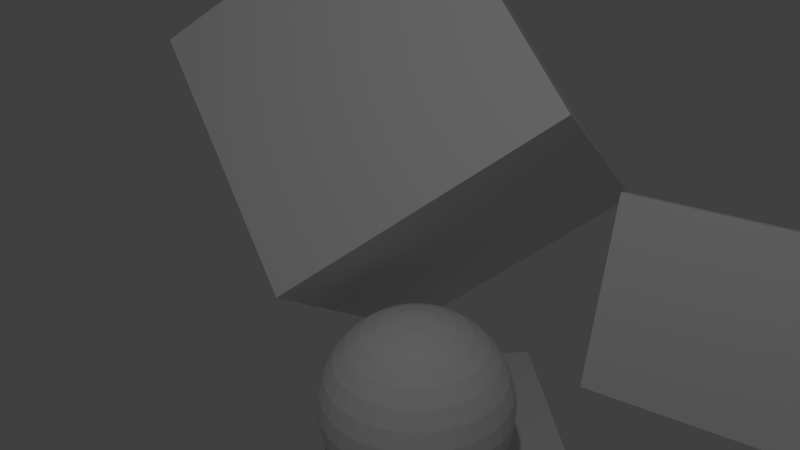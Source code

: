 # Source: test.blend  (saved by Blender 2.71.0; exported with 4.5.12 LTS)
import bpy
from mathutils import Matrix  # noqa: F401  (used for matrix-valued properties, if any)

bpy.ops.wm.read_factory_settings(use_empty=True)
scene = bpy.context.scene
scene.name = 'Scene'

# ---- collections
col_collection_1 = bpy.data.collections.new('Collection 1'); scene.collection.children.link(col_collection_1)

# ---- materials (node trees are filled in below, after node groups)
mat_blabla = bpy.data.materials.new('blabla')
mat_blabla.alpha_threshold = 0.0
mat_blabla.use_transparent_shadow = False
mat_blabla.roughness = 0.5
mat_blabla.line_color = (0.0, 0.0, 0.0, 1.0)
mat_chess = bpy.data.materials.new('Chess')
mat_chess.alpha_threshold = 0.0
mat_chess.use_transparent_shadow = False
mat_chess.preview_render_type = 'CUBE'
mat_chess.roughness = 0.5
mat_chess.line_color = (0.0, 0.0, 0.0, 1.0)
mat_newspaper = bpy.data.materials.new('Newspaper')
mat_newspaper.alpha_threshold = 0.0
mat_newspaper.use_transparent_shadow = False
mat_newspaper.preview_render_type = 'FLAT'
mat_newspaper.roughness = 0.5
mat_newspaper.line_color = (0.0, 0.0, 0.0, 1.0)

# ---- material node trees

# ---- world
world_world = bpy.data.worlds.new('World'); scene.world = world_world
world_world.color = (0.05088, 0.05088, 0.05088)
world_world.use_sun_shadow = False
world_world.sun_shadow_jitter_overblur = 0.0
world_world.cycles.sampling_method = 'MANUAL'
world_world.cycles.sample_map_resolution = 256

# ---- cameras
cam_camera = bpy.data.cameras.new('Camera')
cam_camera.clip_end = 100.0
cam_camera.lens = 35.0
cam_camera.sensor_width = 32.0
cam_camera.sensor_height = 18.0
cam_camera.ortho_scale = 7.314
cam_camera.dof.focus_distance = 0.0
cam_camera.dof.aperture_fstop = 128.0

# ---- lights
light_lamp = bpy.data.lights.new('Lamp', 'POINT')
light_lamp.transmission_factor = 0.0
light_lamp.cutoff_distance = 30.0
light_lamp.energy = 100.0
light_lamp.shadow_buffer_clip_start = 1.001
light_lamp.shadow_soft_size = 0.1
light_lamp.shadow_maximum_resolution = 0.006
light_lamp.use_absolute_resolution = True
light_lamp.cycles.use_multiple_importance_sampling = False

# ---- meshes
me_cube_001 = bpy.data.meshes.new('Cube.001')
me_cube_001.from_pydata([(0.5148, -3.25, 0.7938), (-0.08785, -2.044, 0.7938), (-0.04082, -2.02, 0.7773), (0.5618, -3.226, 0.7773), (0.8204, -3.097, 1.886), (0.2177, -1.891, 1.886), (0.2647, -1.867, 1.87), (0.8674, -3.073, 1.87)], [], [(5, 1, 0), (6, 2, 1), (7, 3, 2), (4, 0, 3), (1, 2, 3), (6, 5, 4), (4, 5, 0), (5, 6, 1), (6, 7, 2), (7, 4, 3), (0, 1, 3), (7, 6, 4)])
_ca = me_cube_001.color_attributes.new('Col', 'BYTE_COLOR', 'CORNER')
_ca.data.foreach_set('color', [1.0, 0.008568, 0.04374, 1.0, 1.0, 0.9647, 0.0, 1.0, 0.008568, 0.0, 1.0, 1.0, 0.9911, 0.9911, 0.9911, 1.0, 0.0006071, 0.0006071, 0.0, 1.0, 0.001518, 0.001518, 0.0, 1.0, 0.8714, 0.7835, 0.855, 1.0, 0.1812, 0.1912, 0.2016, 1.0, 0.0003035, 0.0003035, 0.0003035, 1.0, 0.8714, 0.7835, 0.8148, 1.0, 0.008568, 0.0, 1.0, 1.0, 0.008568, 0.0, 1.0, 1.0, 0.9734, 0.9387, 0.0003035, 1.0, 0.9911, 0.956, 0.0, 1.0, 0.008568, 0.0, 1.0, 1.0, 1.0, 0.007499, 0.04231, 1.0, 1.0, 0.008568, 0.04374, 1.0, 0.8714, 0.7835, 0.8148, 1.0, 0.0, 1.0, 0.1274, 1.0, 1.0, 0.008568, 0.04374, 1.0, 0.008568, 0.0, 1.0, 1.0, 0.9734, 0.9734, 0.9734, 1.0, 0.9911, 0.9911, 0.9911, 1.0, 0.001518, 0.001518, 0.0, 1.0, 0.1779, 0.1878, 0.1981, 1.0, 0.8714, 0.7835, 0.855, 1.0, 0.0003035, 0.0003035, 0.0003035, 1.0, 0.8714, 0.7835, 0.855, 1.0, 0.8714, 0.7835, 0.8148, 1.0, 0.008568, 0.0, 1.0, 1.0, 0.008568, 0.0, 1.0, 1.0, 0.9734, 0.9387, 0.0003035, 1.0, 0.008568, 0.0, 1.0, 1.0, 0.8714, 0.7835, 0.855, 1.0, 1.0, 0.007499, 0.04231, 1.0, 0.8714, 0.7835, 0.8148, 1.0])
me_cube_001.use_remesh_preserve_volume = False
me_cube_001.use_remesh_preserve_attributes = False
me_cube_001.use_mirror_vertex_groups = False
me_cube_001.update()
me_sphere_001 = bpy.data.meshes.new('Sphere.001')
me_sphere_001.from_pydata([(-1.597, 0.303, 1.208), (-1.487, 0.2974, 1.175), (-1.386, 0.2922, 1.121), (-1.297, 0.2877, 1.048), (-1.224, 0.284, 0.9592), (-1.17, 0.2812, 0.8579), (-1.137, 0.2795, 0.7481), (-1.126, 0.279, 0.6338), (-1.137, 0.2795, 0.5195), (-1.17, 0.2812, 0.4097), (-1.224, 0.284, 0.3084), (-1.297, 0.2877, 0.2197), (-1.386, 0.2922, 0.1468), (-1.487, 0.2974, 0.0927), (-1.597, 0.303, 0.05938), (-1.6, 0.2809, 1.208), (-1.493, 0.254, 1.175), (-1.395, 0.2292, 1.121), (-1.309, 0.2074, 1.048), (-1.238, 0.1896, 0.9592), (-1.186, 0.1763, 0.8579), (-1.154, 0.1682, 0.7481), (-1.143, 0.1654, 0.6338), (-1.154, 0.1682, 0.5195), (-1.186, 0.1763, 0.4097), (-1.238, 0.1896, 0.3084), (-1.309, 0.2074, 0.2197), (-1.395, 0.2292, 0.1468), (-1.493, 0.254, 0.0927), (-1.6, 0.2809, 0.05938), (-1.607, 0.2598, 1.208), (-1.508, 0.2126, 1.175), (-1.417, 0.1691, 1.121), (-1.337, 0.131, 1.048), (-1.271, 0.09977, 0.9592), (-1.222, 0.07653, 0.8579), (-1.192, 0.06223, 0.7481), (-1.182, 0.0574, 0.6338), (-1.192, 0.06223, 0.5195), (-1.222, 0.07653, 0.4097), (-1.271, 0.09977, 0.3084), (-1.337, 0.131, 0.2197), (-1.417, 0.1691, 0.1468), (-1.508, 0.2126, 0.0927), (-1.607, 0.2598, 0.05938), (-1.619, 0.2406, 1.208), (-1.531, 0.175, 1.175), (-1.45, 0.1145, 1.121), (-1.378, 0.06149, 1.048), (-1.32, 0.01798, 0.9592), (-1.277, -0.01434, 0.8579), (-1.25, -0.03425, 0.7481), (-1.241, -0.04097, 0.6338), (-1.25, -0.03425, 0.5195), (-1.277, -0.01434, 0.4097), (-1.32, 0.01798, 0.3084), (-1.378, 0.06149, 0.2197), (-1.45, 0.1145, 0.1468), (-1.531, 0.175, 0.0927), (-1.619, 0.2406, 0.05938), (-1.634, 0.224, 1.208), (-1.56, 0.1425, 1.175), (-1.493, 0.06731, 1.121), (-1.433, 0.001439, 1.048), (-1.384, -0.05262, 0.9592), (-1.348, -0.0928, 0.8579), (-1.326, -0.1175, 0.7481), (-1.318, -0.1259, 0.6338), (-1.326, -0.1175, 0.5195), (-1.348, -0.0928, 0.4097), (-1.384, -0.05262, 0.3084), (-1.433, 0.001439, 0.2197), (-1.493, 0.06731, 0.1468), (-1.56, 0.1425, 0.0927), (-1.634, 0.224, 0.05938), (-1.652, 0.2107, 1.208), (-1.596, 0.1164, 1.175), (-1.544, 0.02942, 1.121), (-1.498, -0.0468, 1.048), (-1.461, -0.1093, 0.9592), (-1.433, -0.1558, 0.8579), (-1.416, -0.1844, 0.7481), (-1.41, -0.1941, 0.6338), (-1.416, -0.1844, 0.5195), (-1.433, -0.1558, 0.4097), (-1.461, -0.1093, 0.3084), (-1.498, -0.0468, 0.2197), (-1.544, 0.02942, 0.1468), (-1.596, 0.1164, 0.0927), (-1.652, 0.2107, 0.05938), (-1.672, 0.2012, 1.208), (-1.636, 0.09766, 1.175), (-1.602, 0.002257, 1.121), (-1.572, -0.08136, 1.048), (-1.547, -0.15, 0.9592), (-1.529, -0.201, 0.8579), (-1.518, -0.2324, 0.7481), (-1.514, -0.243, 0.6338), (-1.518, -0.2324, 0.5195), (-1.529, -0.201, 0.4097), (-1.547, -0.15, 0.3084), (-1.572, -0.08136, 0.2197), (-1.602, 0.002257, 0.1468), (-1.636, 0.09766, 0.0927), (-1.672, 0.2012, 0.05938), (-1.694, 0.1958, 1.208), (-1.678, 0.08707, 1.175), (-1.663, -0.01312, 1.121), (-1.651, -0.1009, 1.048), (-1.64, -0.173, 0.9592), (-1.632, -0.2266, 0.8579), (-1.627, -0.2595, 0.7481), (-1.626, -0.2707, 0.6338), (-1.627, -0.2595, 0.5195), (-1.632, -0.2266, 0.4097), (-1.64, -0.173, 0.3084), (-1.651, -0.1009, 0.2197), (-1.663, -0.01312, 0.1468), (-1.678, 0.08707, 0.0927), (-1.694, 0.1958, 0.05938), (-1.716, 0.1947, 1.208), (-1.722, 0.085, 1.175), (-1.727, -0.01613, 1.121), (-1.732, -0.1048, 1.048), (-1.735, -0.1775, 0.9592), (-1.738, -0.2316, 0.8579), (-1.74, -0.2648, 0.7481), (-1.74, -0.2761, 0.6338), (-1.74, -0.2648, 0.5195), (-1.738, -0.2316, 0.4097), (-1.735, -0.1775, 0.3084), (-1.732, -0.1048, 0.2197), (-1.727, -0.01613, 0.1468), (-1.722, 0.085, 0.0927), (-1.716, 0.1947, 0.05938), (-1.739, 0.1981, 1.208), (-1.765, 0.09153, 1.175), (-1.79, -0.006645, 1.121), (-1.812, -0.09269, 1.048), (-1.83, -0.1633, 0.9592), (-1.843, -0.2158, 0.8579), (-1.851, -0.2481, 0.7481), (-1.854, -0.259, 0.6338), (-1.851, -0.2481, 0.5195), (-1.843, -0.2158, 0.4097), (-1.83, -0.1633, 0.3084), (-1.812, -0.09269, 0.2197), (-1.79, -0.006645, 0.1468), (-1.765, 0.09153, 0.0927), (-1.739, 0.1981, 0.05938), (-1.76, 0.2056, 1.208), (-1.807, 0.1064, 1.175), (-1.85, 0.01496, 1.121), (-1.888, -0.0652, 1.048), (-1.92, -0.131, 0.9592), (-1.943, -0.1799, 0.8579), (-1.957, -0.21, 0.7481), (-1.962, -0.2201, 0.6338), (-1.957, -0.21, 0.5195), (-1.943, -0.1799, 0.4097), (-1.92, -0.131, 0.3084), (-1.888, -0.0652, 0.2197), (-1.85, 0.01496, 0.1468), (-1.807, 0.1064, 0.0927), (-1.76, 0.2056, 0.05938), (-1.779, 0.2172, 1.208), (-1.844, 0.1291, 1.175), (-1.905, 0.04786, 1.121), (-1.958, -0.02332, 1.048), (-2.001, -0.08174, 0.9592), (-2.034, -0.1251, 0.8579), (-2.054, -0.1519, 0.7481), (-2.06, -0.1609, 0.6338), (-2.054, -0.1519, 0.5195), (-2.034, -0.1251, 0.4097), (-2.001, -0.08174, 0.3084), (-1.958, -0.02332, 0.2197), (-1.905, 0.04786, 0.1468), (-1.844, 0.1291, 0.0927), (-1.779, 0.2172, 0.05938), (-1.795, 0.2323, 1.208), (-1.877, 0.1586, 1.175), (-1.952, 0.09079, 1.121), (-2.018, 0.03131, 1.048), (-2.072, -0.01749, 0.9592), (-2.112, -0.05376, 0.8579), (-2.137, -0.0761, 0.7481), (-2.145, -0.08364, 0.6338), (-2.137, -0.0761, 0.5195), (-2.112, -0.05376, 0.4097), (-2.072, -0.01749, 0.3084), (-2.018, 0.03131, 0.2197), (-1.952, 0.09079, 0.1468), (-1.877, 0.1586, 0.0927), (-1.795, 0.2323, 0.05938), (-1.809, 0.2503, 1.208), (-1.903, 0.194, 1.175), (-1.99, 0.1421, 1.121), (-2.066, 0.09662, 1.048), (-2.129, 0.05929, 0.9592), (-2.175, 0.03156, 0.8579), (-2.204, 0.01448, 0.7481), (-2.214, 0.008713, 0.6338), (-2.204, 0.01448, 0.5195), (-2.175, 0.03156, 0.4097), (-2.129, 0.05929, 0.3084), (-2.066, 0.09662, 0.2197), (-1.99, 0.1421, 0.1468), (-1.903, 0.194, 0.0927), (-1.809, 0.2503, 0.05938), (-1.818, 0.2705, 1.208), (-1.922, 0.2337, 1.175), (-2.017, 0.1998, 1.121), (-2.101, 0.1701, 1.048), (-2.169, 0.1457, 0.9592), (-2.22, 0.1275, 0.8579), (-2.252, 0.1164, 0.7481), (-2.262, 0.1126, 0.6338), (-2.252, 0.1164, 0.5195), (-2.22, 0.1275, 0.4097), (-2.169, 0.1457, 0.3084), (-2.101, 0.1701, 0.2197), (-2.017, 0.1998, 0.1468), (-1.922, 0.2337, 0.0927), (-1.818, 0.2705, 0.05938), (-1.824, 0.2923, 1.208), (-1.932, 0.2764, 1.175), (-2.033, 0.2617, 1.121), (-2.12, 0.2489, 1.048), (-2.192, 0.2383, 0.9592), (-2.246, 0.2305, 0.8579), (-2.279, 0.2257, 0.7481), (-2.29, 0.224, 0.6338), (-2.279, 0.2257, 0.5195), (-2.246, 0.2305, 0.4097), (-2.192, 0.2383, 0.3084), (-2.12, 0.2489, 0.2197), (-2.033, 0.2617, 0.1468), (-1.932, 0.2764, 0.0927), (-1.824, 0.2923, 0.05938), (-1.825, 0.3147, 1.208), (-1.934, 0.3203, 1.175), (-2.036, 0.3254, 1.121), (-2.124, 0.33, 1.048), (-2.197, 0.3337, 0.9592), (-2.251, 0.3364, 0.8579), (-2.284, 0.3381, 0.7481), (-2.296, 0.3387, 0.6338), (-2.284, 0.3381, 0.5195), (-2.251, 0.3364, 0.4097), (-2.197, 0.3337, 0.3084), (-2.124, 0.33, 0.2197), (-2.036, 0.3254, 0.1468), (-1.934, 0.3203, 0.0927), (-1.825, 0.3147, 0.05938), (-1.711, 0.3088, 0.04812), (-1.821, 0.3368, 1.208), (-1.928, 0.3637, 1.175), (-2.026, 0.3885, 1.121), (-2.112, 0.4102, 1.048), (-2.183, 0.4281, 0.9592), (-2.235, 0.4413, 0.8579), (-2.268, 0.4495, 0.7481), (-2.278, 0.4522, 0.6338), (-2.268, 0.4495, 0.5195), (-2.235, 0.4413, 0.4097), (-2.183, 0.4281, 0.3084), (-2.112, 0.4102, 0.2197), (-2.026, 0.3885, 0.1468), (-1.928, 0.3637, 0.0927), (-1.821, 0.3368, 0.05938), (-1.814, 0.3579, 1.208), (-1.913, 0.4051, 1.175), (-2.004, 0.4485, 1.121), (-2.085, 0.4866, 1.048), (-2.15, 0.5179, 0.9592), (-2.199, 0.5411, 0.8579), (-2.229, 0.5554, 0.7481), (-2.24, 0.5603, 0.6338), (-2.229, 0.5554, 0.5195), (-2.199, 0.5411, 0.4097), (-2.15, 0.5179, 0.3084), (-2.085, 0.4866, 0.2197), (-2.004, 0.4485, 0.1468), (-1.913, 0.4051, 0.0927), (-1.814, 0.3579, 0.05938), (-1.802, 0.3771, 1.208), (-1.89, 0.4427, 1.175), (-1.972, 0.5032, 1.121), (-2.043, 0.5562, 1.048), (-2.101, 0.5997, 0.9592), (-2.145, 0.632, 0.8579), (-2.171, 0.6519, 0.7481), (-2.18, 0.6586, 0.6338), (-2.171, 0.6519, 0.5195), (-2.145, 0.632, 0.4097), (-2.101, 0.5997, 0.3084), (-2.043, 0.5562, 0.2197), (-1.972, 0.5032, 0.1468), (-1.89, 0.4427, 0.0927), (-1.802, 0.3771, 0.05938), (-1.787, 0.3936, 1.208), (-1.861, 0.4752, 1.175), (-1.929, 0.5503, 1.121), (-1.988, 0.6162, 1.048), (-2.037, 0.6703, 0.9592), (-2.073, 0.7105, 0.8579), (-2.096, 0.7352, 0.7481), (-2.103, 0.7436, 0.6338), (-2.096, 0.7352, 0.5195), (-2.073, 0.7105, 0.4097), (-2.037, 0.6703, 0.3084), (-1.988, 0.6162, 0.2197), (-1.929, 0.5503, 0.1468), (-1.861, 0.4752, 0.0927), (-1.787, 0.3936, 0.05938), (-1.769, 0.4069, 1.208), (-1.825, 0.5013, 1.175), (-1.877, 0.5882, 1.121), (-1.923, 0.6645, 1.048), (-1.96, 0.727, 0.9592), (-1.988, 0.7735, 0.8579), (-2.005, 0.8021, 0.7481), (-2.011, 0.8118, 0.6338), (-2.005, 0.8021, 0.5195), (-1.988, 0.7735, 0.4097), (-1.96, 0.727, 0.3084), (-1.923, 0.6645, 0.2197), (-1.877, 0.5882, 0.1468), (-1.825, 0.5013, 0.0927), (-1.769, 0.4069, 0.05938), (-1.749, 0.4165, 1.208), (-1.786, 0.52, 1.175), (-1.82, 0.6154, 1.121), (-1.849, 0.699, 1.048), (-1.874, 0.7677, 0.9592), (-1.892, 0.8186, 0.8579), (-1.903, 0.85, 0.7481), (-1.907, 0.8607, 0.6338), (-1.903, 0.85, 0.5195), (-1.892, 0.8186, 0.4097), (-1.874, 0.7677, 0.3084), (-1.849, 0.699, 0.2197), (-1.82, 0.6154, 0.1468), (-1.786, 0.52, 0.0927), (-1.749, 0.4165, 0.05938), (-1.727, 0.4219, 1.208), (-1.743, 0.5306, 1.175), (-1.758, 0.6308, 1.121), (-1.771, 0.7186, 1.048), (-1.781, 0.7907, 0.9592), (-1.789, 0.8442, 0.8579), (-1.794, 0.8772, 0.7481), (-1.795, 0.8883, 0.6338), (-1.794, 0.8772, 0.5195), (-1.789, 0.8442, 0.4097), (-1.781, 0.7907, 0.3084), (-1.771, 0.7186, 0.2197), (-1.758, 0.6308, 0.1468), (-1.743, 0.5306, 0.0927), (-1.727, 0.4219, 0.05938), (-1.705, 0.4229, 1.208), (-1.699, 0.5327, 1.175), (-1.694, 0.6338, 1.121), (-1.689, 0.7224, 1.048), (-1.686, 0.7952, 0.9592), (-1.683, 0.8492, 0.8579), (-1.681, 0.8825, 0.7481), (-1.681, 0.8937, 0.6338), (-1.681, 0.8825, 0.5195), (-1.683, 0.8492, 0.4097), (-1.686, 0.7952, 0.3084), (-1.689, 0.7224, 0.2197), (-1.694, 0.6338, 0.1468), (-1.699, 0.5327, 0.0927), (-1.705, 0.4229, 0.05938), (-1.683, 0.4196, 1.208), (-1.656, 0.5261, 1.175), (-1.631, 0.6243, 1.121), (-1.609, 0.7104, 1.048), (-1.591, 0.781, 0.9592), (-1.578, 0.8335, 0.8579), (-1.57, 0.8658, 0.7481), (-1.567, 0.8767, 0.6338), (-1.57, 0.8658, 0.5195), (-1.578, 0.8335, 0.4097), (-1.591, 0.781, 0.3084), (-1.609, 0.7104, 0.2197), (-1.631, 0.6243, 0.1468), (-1.656, 0.5261, 0.0927), (-1.683, 0.4196, 0.05938), (-1.662, 0.412, 1.208), (-1.614, 0.5113, 1.175), (-1.571, 0.6027, 1.121), (-1.533, 0.6829, 1.048), (-1.502, 0.7486, 0.9592), (-1.478, 0.7975, 0.8579), (-1.464, 0.8276, 0.7481), (-1.459, 0.8378, 0.6338), (-1.464, 0.8276, 0.5195), (-1.478, 0.7975, 0.4097), (-1.502, 0.7486, 0.3084), (-1.533, 0.6829, 0.2197), (-1.571, 0.6027, 0.1468), (-1.614, 0.5113, 0.0927), (-1.662, 0.412, 0.05938), (-1.642, 0.4005, 1.208), (-1.577, 0.4886, 1.175), (-1.516, 0.5698, 1.121), (-1.463, 0.641, 1.048), (-1.42, 0.6994, 0.9592), (-1.387, 0.7428, 0.8579), (-1.368, 0.7695, 0.7481), (-1.361, 0.7786, 0.6338), (-1.368, 0.7695, 0.5195), (-1.387, 0.7428, 0.4097), (-1.42, 0.6994, 0.3084), (-1.463, 0.641, 0.2197), (-1.516, 0.5698, 0.1468), (-1.577, 0.4886, 0.0927), (-1.642, 0.4005, 0.05938), (-1.626, 0.3854, 1.208), (-1.544, 0.459, 1.175), (-1.469, 0.5269, 1.121), (-1.403, 0.5863, 1.048), (-1.349, 0.6352, 0.9592), (-1.309, 0.6714, 0.8579), (-1.284, 0.6938, 0.7481), (-1.276, 0.7013, 0.6338), (-1.284, 0.6938, 0.5195), (-1.309, 0.6714, 0.4097), (-1.349, 0.6352, 0.3084), (-1.403, 0.5863, 0.2197), (-1.469, 0.5269, 0.1468), (-1.544, 0.459, 0.0927), (-1.626, 0.3854, 0.05938), (-1.612, 0.3674, 1.208), (-1.518, 0.4237, 1.175), (-1.431, 0.4756, 1.121), (-1.355, 0.521, 1.048), (-1.292, 0.5584, 0.9592), (-1.246, 0.5861, 0.8579), (-1.217, 0.6032, 0.7481), (-1.208, 0.609, 0.6338), (-1.217, 0.6032, 0.5195), (-1.246, 0.5861, 0.4097), (-1.292, 0.5584, 0.3084), (-1.355, 0.521, 0.2197), (-1.431, 0.4756, 0.1468), (-1.518, 0.4237, 0.0927), (-1.612, 0.3674, 0.05938), (-1.711, 0.3088, 1.219), (-1.603, 0.3471, 1.208), (-1.499, 0.3839, 1.175), (-1.404, 0.4179, 1.121), (-1.32, 0.4476, 1.048), (-1.252, 0.472, 0.9592), (-1.201, 0.4901, 0.8579), (-1.169, 0.5013, 0.7481), (-1.159, 0.5051, 0.6338), (-1.169, 0.5013, 0.5195), (-1.201, 0.4901, 0.4097), (-1.252, 0.472, 0.3084), (-1.32, 0.4476, 0.2197), (-1.404, 0.4179, 0.1468), (-1.499, 0.3839, 0.0927), (-1.603, 0.3471, 0.05938), (-1.598, 0.3254, 1.208), (-1.489, 0.3413, 1.175), (-1.389, 0.3559, 1.121), (-1.301, 0.3688, 1.048), (-1.229, 0.3793, 0.9592), (-1.175, 0.3872, 0.8579), (-1.142, 0.392, 0.7481), (-1.131, 0.3936, 0.6338), (-1.142, 0.392, 0.5195), (-1.175, 0.3872, 0.4097), (-1.229, 0.3793, 0.3084), (-1.301, 0.3688, 0.2197), (-1.389, 0.3559, 0.1468), (-1.489, 0.3413, 0.0927), (-1.598, 0.3254, 0.05938)], [], [(6, 21, 22), (4, 19, 20), (2, 17, 18), (13, 28, 29), (1, 0, 15), (12, 11, 26), (9, 24, 25), (7, 22, 23), (5, 20, 21), (3, 18, 19), (1, 16, 17), (12, 27, 28), (10, 25, 26), (9, 8, 23), (16, 31, 32), (27, 42, 43), (25, 40, 41), (23, 38, 39), (22, 21, 36), (20, 19, 34), (18, 17, 32), (28, 43, 44), (15, 30, 31), (26, 41, 42), (25, 24, 39), (23, 22, 37), (20, 35, 36), (19, 18, 33), (31, 46, 47), (42, 57, 58), (40, 55, 56), (39, 38, 53), (36, 51, 52), (35, 34, 49), (32, 47, 48), (44, 43, 58), (30, 45, 46), (41, 56, 57), (39, 54, 55), (38, 37, 52), (35, 50, 51), (34, 33, 48), (46, 61, 62), (58, 57, 72), (55, 70, 71), (54, 53, 68), (51, 66, 67), (50, 49, 64), (48, 47, 62), (59, 58, 73), (45, 60, 61), (56, 71, 72), (54, 69, 70), (53, 52, 67), (50, 65, 66), (49, 48, 63), (62, 61, 76), (72, 87, 88), (70, 85, 86), (69, 68, 83), (66, 81, 82), (65, 64, 79), (63, 62, 77), (73, 88, 89), (60, 75, 76), (71, 86, 87), (69, 84, 85), (68, 67, 82), (65, 80, 81), (64, 63, 78), (77, 76, 91), (87, 102, 103), (86, 85, 100), (84, 83, 98), (82, 81, 96), (80, 79, 94), (78, 77, 92), (88, 103, 104), (76, 75, 90), (86, 101, 102), (84, 99, 100), (82, 97, 98), (80, 95, 96), (78, 93, 94), (92, 91, 106), (103, 102, 117), (101, 100, 115), (99, 98, 113), (97, 96, 111), (95, 94, 109), (92, 107, 108), (103, 118, 119), (91, 90, 105), (101, 116, 117), (99, 114, 115), (97, 112, 113), (95, 110, 111), (93, 108, 109), (106, 121, 122), (117, 132, 133), (115, 130, 131), (114, 113, 128), (111, 126, 127), (109, 124, 125), (108, 107, 122), (118, 133, 134), (106, 105, 120), (116, 131, 132), (114, 129, 130), (112, 127, 128), (110, 125, 126), (109, 108, 123), (122, 121, 136), (132, 147, 148), (130, 145, 146), (129, 128, 143), (127, 126, 141), (125, 124, 139), (122, 137, 138), (134, 133, 148), (121, 120, 135), (131, 146, 147), (129, 144, 145), (127, 142, 143), (125, 140, 141), (123, 138, 139), (136, 151, 152), (147, 162, 163), (146, 145, 160), (144, 143, 158), (142, 141, 156), (140, 139, 154), (137, 152, 153), (148, 163, 164), (135, 150, 151), (146, 161, 162), (144, 159, 160), (142, 157, 158), (140, 155, 156), (138, 153, 154), (151, 166, 167), (163, 162, 177), (161, 160, 175), (158, 173, 174), (156, 171, 172), (155, 154, 169), (152, 167, 168), (163, 178, 179), (151, 150, 165), (161, 176, 177), (159, 174, 175), (157, 172, 173), (155, 170, 171), (153, 168, 169), (166, 181, 182), (177, 192, 193), (176, 175, 190), (174, 173, 188), (171, 186, 187), (170, 169, 184), (168, 167, 182), (178, 193, 194), (166, 165, 180), (176, 191, 192), (174, 189, 190), (173, 172, 187), (170, 185, 186), (168, 183, 184), (181, 196, 197), (192, 207, 208), (191, 190, 205), (189, 188, 203), (186, 201, 202), (185, 184, 199), (183, 182, 197), (193, 208, 209), (181, 180, 195), (191, 206, 207), (189, 204, 205), (188, 187, 202), (185, 200, 201), (183, 198, 199), (197, 196, 211), (207, 222, 223), (205, 220, 221), (204, 203, 218), (201, 216, 217), (200, 199, 214), (198, 197, 212), (208, 223, 224), (196, 195, 210), (206, 221, 222), (204, 219, 220), (202, 217, 218), (200, 215, 216), (199, 198, 213), (211, 226, 227), (223, 222, 237), (220, 235, 236), (219, 218, 233), (216, 231, 232), (215, 214, 229), (212, 227, 228), (224, 223, 238), (210, 225, 226), (222, 221, 236), (219, 234, 235), (217, 232, 233), (215, 230, 231), (214, 213, 228), (226, 241, 242), (237, 252, 253), (235, 250, 251), (234, 233, 248), (231, 246, 247), (230, 229, 244), (227, 242, 243), (238, 253, 254), (226, 225, 240), (236, 251, 252), (234, 249, 250), (232, 247, 248), (230, 245, 246), (228, 243, 244), (242, 241, 257), (252, 268, 269), (250, 266, 267), (249, 248, 264), (246, 262, 263), (245, 244, 260), (242, 258, 259), (253, 269, 270), (241, 240, 256), (251, 267, 268), (249, 265, 266), (247, 263, 264), (245, 261, 262), (243, 259, 260), (258, 257, 272), (269, 268, 283), (266, 281, 282), (265, 264, 279), (262, 277, 278), (261, 260, 275), (258, 273, 274), (269, 284, 285), (256, 271, 272), (268, 267, 282), (265, 280, 281), (264, 263, 278), (261, 276, 277), (259, 274, 275), (272, 287, 288), (283, 298, 299), (282, 281, 296), (280, 279, 294), (277, 292, 293), (276, 275, 290), (273, 288, 289), (284, 299, 300), (272, 271, 286), (282, 297, 298), (280, 295, 296), (278, 293, 294), (276, 291, 292), (274, 289, 290), (288, 287, 302), (298, 313, 314), (297, 296, 311), (295, 294, 309), (292, 307, 308), (291, 290, 305), (288, 303, 304), (299, 314, 315), (287, 286, 301), (298, 297, 312), (295, 310, 311), (294, 293, 308), (291, 306, 307), (289, 304, 305), (303, 302, 317), (313, 328, 329), (312, 311, 326), (310, 309, 324), (308, 307, 322), (306, 305, 320), (303, 318, 319), (315, 314, 329), (302, 301, 316), (312, 327, 328), (310, 325, 326), (308, 323, 324), (306, 321, 322), (304, 319, 320), (318, 317, 332), (328, 343, 344), (326, 341, 342), (325, 324, 339), (323, 322, 337), (321, 320, 335), (318, 333, 334), (330, 329, 344), (317, 316, 331), (327, 342, 343), (325, 340, 341), (323, 338, 339), (321, 336, 337), (319, 334, 335), (332, 347, 348), (343, 358, 359), (342, 341, 356), (340, 339, 354), (338, 337, 352), (336, 335, 350), (333, 348, 349), (344, 359, 360), (331, 346, 347), (343, 342, 357), (340, 355, 356), (338, 353, 354), (336, 351, 352), (334, 349, 350), (348, 347, 362), (359, 358, 373), (356, 371, 372), (355, 354, 369), (353, 352, 367), (351, 350, 365), (348, 363, 364), (360, 359, 374), (347, 346, 361), (357, 372, 373), (355, 370, 371), (353, 368, 369), (351, 366, 367), (350, 349, 364), (362, 377, 378), (373, 388, 389), (371, 386, 387), (370, 369, 384), (368, 367, 382), (366, 365, 380), (363, 378, 379), (375, 374, 389), (361, 376, 377), (373, 372, 387), (370, 385, 386), (368, 383, 384), (366, 381, 382), (365, 364, 379), (377, 392, 393), (388, 403, 404), (386, 401, 402), (385, 384, 399), (383, 382, 397), (381, 380, 395), (378, 393, 394), (390, 389, 404), (377, 376, 391), (388, 387, 402), (385, 400, 401), (383, 398, 399), (381, 396, 397), (380, 379, 394), (393, 392, 407), (403, 418, 419), (402, 401, 416), (400, 399, 414), (397, 412, 413), (396, 395, 410), (394, 393, 408), (404, 419, 420), (391, 406, 407), (402, 417, 418), (400, 415, 416), (398, 413, 414), (396, 411, 412), (394, 409, 410), (408, 407, 422), (419, 418, 433), (417, 416, 431), (415, 414, 429), (412, 427, 428), (411, 410, 425), (408, 423, 424), (420, 419, 434), (406, 421, 422), (417, 432, 433), (415, 430, 431), (414, 413, 428), (411, 426, 427), (409, 424, 425), (423, 422, 437), (434, 433, 448), (432, 431, 446), (430, 429, 444), (427, 442, 443), (426, 425, 440), (423, 438, 439), (435, 434, 449), (421, 436, 437), (433, 432, 447), (430, 445, 446), (429, 428, 443), (426, 441, 442), (424, 439, 440), (437, 453, 454), (448, 464, 465), (447, 446, 462), (445, 444, 460), (442, 458, 459), (441, 440, 456), (438, 454, 455), (449, 465, 466), (437, 436, 452), (447, 463, 464), (445, 461, 462), (444, 443, 459), (441, 457, 458), (439, 455, 456), (454, 453, 468), (464, 479, 480), (463, 462, 477), (461, 460, 475), (458, 473, 474), (457, 456, 471), (454, 469, 470), (466, 465, 480), (452, 467, 468), (463, 478, 479), (461, 476, 477), (459, 474, 475), (457, 472, 473), (455, 470, 471), (255, 14, 29), (0, 451, 15), (15, 451, 30), (255, 29, 44), (30, 451, 45), (255, 44, 59), (45, 451, 60), (255, 59, 74), (60, 451, 75), (255, 74, 89), (75, 451, 90), (255, 89, 104), (90, 451, 105), (255, 104, 119), (105, 451, 120), (255, 119, 134), (120, 451, 135), (255, 134, 149), (135, 451, 150), (255, 149, 164), (150, 451, 165), (255, 164, 179), (165, 451, 180), (255, 179, 194), (180, 451, 195), (255, 194, 209), (195, 451, 210), (255, 209, 224), (210, 451, 225), (255, 224, 239), (225, 451, 240), (255, 239, 254), (240, 451, 256), (255, 254, 270), (256, 451, 271), (255, 270, 285), (271, 451, 286), (255, 285, 300), (286, 451, 301), (255, 300, 315), (301, 451, 316), (255, 315, 330), (316, 451, 331), (255, 330, 345), (331, 451, 346), (255, 345, 360), (346, 451, 361), (255, 360, 375), (361, 451, 376), (255, 375, 390), (376, 451, 391), (255, 390, 405), (391, 451, 406), (255, 405, 420), (406, 451, 421), (255, 420, 435), (421, 451, 436), (255, 435, 450), (436, 451, 452), (255, 450, 466), (452, 451, 467), (255, 466, 481), (468, 1, 2), (480, 479, 12), (467, 451, 0), (478, 477, 10), (476, 475, 8), (473, 6, 7), (471, 4, 5), (469, 2, 3), (481, 480, 13), (467, 0, 1), (479, 478, 11), (477, 476, 9), (475, 474, 7), (472, 5, 6), (470, 3, 4), (255, 481, 14), (7, 6, 22), (5, 4, 20), (3, 2, 18), (14, 13, 29), (16, 1, 15), (27, 12, 26), (10, 9, 25), (8, 7, 23), (6, 5, 21), (4, 3, 19), (2, 1, 17), (13, 12, 28), (11, 10, 26), (24, 9, 23), (17, 16, 32), (28, 27, 43), (26, 25, 41), (24, 23, 39), (37, 22, 36), (35, 20, 34), (33, 18, 32), (29, 28, 44), (16, 15, 31), (27, 26, 42), (40, 25, 39), (38, 23, 37), (21, 20, 36), (34, 19, 33), (32, 31, 47), (43, 42, 58), (41, 40, 56), (54, 39, 53), (37, 36, 52), (50, 35, 49), (33, 32, 48), (59, 44, 58), (31, 30, 46), (42, 41, 57), (40, 39, 55), (53, 38, 52), (36, 35, 51), (49, 34, 48), (47, 46, 62), (73, 58, 72), (56, 55, 71), (69, 54, 68), (52, 51, 67), (65, 50, 64), (63, 48, 62), (74, 59, 73), (46, 45, 61), (57, 56, 72), (55, 54, 70), (68, 53, 67), (51, 50, 66), (64, 49, 63), (77, 62, 76), (73, 72, 88), (71, 70, 86), (84, 69, 83), (67, 66, 82), (80, 65, 79), (78, 63, 77), (74, 73, 89), (61, 60, 76), (72, 71, 87), (70, 69, 85), (83, 68, 82), (66, 65, 81), (79, 64, 78), (92, 77, 91), (88, 87, 103), (101, 86, 100), (99, 84, 98), (97, 82, 96), (95, 80, 94), (93, 78, 92), (89, 88, 104), (91, 76, 90), (87, 86, 102), (85, 84, 100), (83, 82, 98), (81, 80, 96), (79, 78, 94), (107, 92, 106), (118, 103, 117), (116, 101, 115), (114, 99, 113), (112, 97, 111), (110, 95, 109), (93, 92, 108), (104, 103, 119), (106, 91, 105), (102, 101, 117), (100, 99, 115), (98, 97, 113), (96, 95, 111), (94, 93, 109), (107, 106, 122), (118, 117, 133), (116, 115, 131), (129, 114, 128), (112, 111, 127), (110, 109, 125), (123, 108, 122), (119, 118, 134), (121, 106, 120), (117, 116, 132), (115, 114, 130), (113, 112, 128), (111, 110, 126), (124, 109, 123), (137, 122, 136), (133, 132, 148), (131, 130, 146), (144, 129, 143), (142, 127, 141), (140, 125, 139), (123, 122, 138), (149, 134, 148), (136, 121, 135), (132, 131, 147), (130, 129, 145), (128, 127, 143), (126, 125, 141), (124, 123, 139), (137, 136, 152), (148, 147, 163), (161, 146, 160), (159, 144, 158), (157, 142, 156), (155, 140, 154), (138, 137, 153), (149, 148, 164), (136, 135, 151), (147, 146, 162), (145, 144, 160), (143, 142, 158), (141, 140, 156), (139, 138, 154), (152, 151, 167), (178, 163, 177), (176, 161, 175), (159, 158, 174), (157, 156, 172), (170, 155, 169), (153, 152, 168), (164, 163, 179), (166, 151, 165), (162, 161, 177), (160, 159, 175), (158, 157, 173), (156, 155, 171), (154, 153, 169), (167, 166, 182), (178, 177, 193), (191, 176, 190), (189, 174, 188), (172, 171, 187), (185, 170, 184), (183, 168, 182), (179, 178, 194), (181, 166, 180), (177, 176, 192), (175, 174, 190), (188, 173, 187), (171, 170, 186), (169, 168, 184), (182, 181, 197), (193, 192, 208), (206, 191, 205), (204, 189, 203), (187, 186, 202), (200, 185, 199), (198, 183, 197), (194, 193, 209), (196, 181, 195), (192, 191, 207), (190, 189, 205), (203, 188, 202), (186, 185, 201), (184, 183, 199), (212, 197, 211), (208, 207, 223), (206, 205, 221), (219, 204, 218), (202, 201, 217), (215, 200, 214), (213, 198, 212), (209, 208, 224), (211, 196, 210), (207, 206, 222), (205, 204, 220), (203, 202, 218), (201, 200, 216), (214, 199, 213), (212, 211, 227), (238, 223, 237), (221, 220, 236), (234, 219, 233), (217, 216, 232), (230, 215, 229), (213, 212, 228), (239, 224, 238), (211, 210, 226), (237, 222, 236), (220, 219, 235), (218, 217, 233), (216, 215, 231), (229, 214, 228), (227, 226, 242), (238, 237, 253), (236, 235, 251), (249, 234, 248), (232, 231, 247), (245, 230, 244), (228, 227, 243), (239, 238, 254), (241, 226, 240), (237, 236, 252), (235, 234, 250), (233, 232, 248), (231, 230, 246), (229, 228, 244), (258, 242, 257), (253, 252, 269), (251, 250, 267), (265, 249, 264), (247, 246, 263), (261, 245, 260), (243, 242, 259), (254, 253, 270), (257, 241, 256), (252, 251, 268), (250, 249, 266), (248, 247, 264), (246, 245, 262), (244, 243, 260), (273, 258, 272), (284, 269, 283), (267, 266, 282), (280, 265, 279), (263, 262, 278), (276, 261, 275), (259, 258, 274), (270, 269, 285), (257, 256, 272), (283, 268, 282), (266, 265, 281), (279, 264, 278), (262, 261, 277), (260, 259, 275), (273, 272, 288), (284, 283, 299), (297, 282, 296), (295, 280, 294), (278, 277, 293), (291, 276, 290), (274, 273, 289), (285, 284, 300), (287, 272, 286), (283, 282, 298), (281, 280, 296), (279, 278, 294), (277, 276, 292), (275, 274, 290), (303, 288, 302), (299, 298, 314), (312, 297, 311), (310, 295, 309), (293, 292, 308), (306, 291, 305), (289, 288, 304), (300, 299, 315), (302, 287, 301), (313, 298, 312), (296, 295, 311), (309, 294, 308), (292, 291, 307), (290, 289, 305), (318, 303, 317), (314, 313, 329), (327, 312, 326), (325, 310, 324), (323, 308, 322), (321, 306, 320), (304, 303, 319), (330, 315, 329), (317, 302, 316), (313, 312, 328), (311, 310, 326), (309, 308, 324), (307, 306, 322), (305, 304, 320), (333, 318, 332), (329, 328, 344), (327, 326, 342), (340, 325, 339), (338, 323, 337), (336, 321, 335), (319, 318, 334), (345, 330, 344), (332, 317, 331), (328, 327, 343), (326, 325, 341), (324, 323, 339), (322, 321, 337), (320, 319, 335), (333, 332, 348), (344, 343, 359), (357, 342, 356), (355, 340, 354), (353, 338, 352), (351, 336, 350), (334, 333, 349), (345, 344, 360), (332, 331, 347), (358, 343, 357), (341, 340, 356), (339, 338, 354), (337, 336, 352), (335, 334, 350), (363, 348, 362), (374, 359, 373), (357, 356, 372), (370, 355, 369), (368, 353, 367), (366, 351, 365), (349, 348, 364), (375, 360, 374), (362, 347, 361), (358, 357, 373), (356, 355, 371), (354, 353, 369), (352, 351, 367), (365, 350, 364), (363, 362, 378), (374, 373, 389), (372, 371, 387), (385, 370, 384), (383, 368, 382), (381, 366, 380), (364, 363, 379), (390, 375, 389), (362, 361, 377), (388, 373, 387), (371, 370, 386), (369, 368, 384), (367, 366, 382), (380, 365, 379), (378, 377, 393), (389, 388, 404), (387, 386, 402), (400, 385, 399), (398, 383, 397), (396, 381, 395), (379, 378, 394), (405, 390, 404), (392, 377, 391), (403, 388, 402), (386, 385, 401), (384, 383, 399), (382, 381, 397), (395, 380, 394), (408, 393, 407), (404, 403, 419), (417, 402, 416), (415, 400, 414), (398, 397, 413), (411, 396, 410), (409, 394, 408), (405, 404, 420), (392, 391, 407), (403, 402, 418), (401, 400, 416), (399, 398, 414), (397, 396, 412), (395, 394, 410), (423, 408, 422), (434, 419, 433), (432, 417, 431), (430, 415, 429), (413, 412, 428), (426, 411, 425), (409, 408, 424), (435, 420, 434), (407, 406, 422), (418, 417, 433), (416, 415, 431), (429, 414, 428), (412, 411, 427), (410, 409, 425), (438, 423, 437), (449, 434, 448), (447, 432, 446), (445, 430, 444), (428, 427, 443), (441, 426, 440), (424, 423, 439), (450, 435, 449), (422, 421, 437), (448, 433, 447), (431, 430, 446), (444, 429, 443), (427, 426, 442), (425, 424, 440), (438, 437, 454), (449, 448, 465), (463, 447, 462), (461, 445, 460), (443, 442, 459), (457, 441, 456), (439, 438, 455), (450, 449, 466), (453, 437, 452), (448, 447, 464), (446, 445, 462), (460, 444, 459), (442, 441, 458), (440, 439, 456), (469, 454, 468), (465, 464, 480), (478, 463, 477), (476, 461, 475), (459, 458, 474), (472, 457, 471), (455, 454, 470), (481, 466, 480), (453, 452, 468), (464, 463, 479), (462, 461, 477), (460, 459, 475), (458, 457, 473), (456, 455, 471), (469, 468, 2), (13, 480, 12), (11, 478, 10), (9, 476, 8), (474, 473, 7), (472, 471, 5), (470, 469, 3), (14, 481, 13), (468, 467, 1), (12, 479, 11), (10, 477, 9), (8, 475, 7), (473, 472, 6), (471, 470, 4)])
_uv = me_sphere_001.uv_layers.new(name='UVMap')
_uv.uv.foreach_set('vector', [0.1825, 0.714, 0.23, 0.7717, 0.1706, 0.8311, 0.2932, 0.6395, 0.3247, 0.6773, 0.2804, 0.7215, 0.3833, 0.579, 0.4014, 0.6006, 0.3646, 0.6374, 0.5787, 0.5518, 0.5668, 0.5665, 0.5323, 0.5324, 0.4241, 0.5515, 0.4634, 0.5248, 0.4693, 0.5319, 0.6205, 0.5796, 0.6648, 0.6092, 0.6401, 0.6397, 0.7667, 0.6778, 0.7265, 0.7268, 0.681, 0.6808, 0.901, 0.7685, 0.8402, 0.842, 0.7786, 0.7796, 0.2411, 0.6744, 0.2804, 0.7215, 0.23, 0.7717, 0.3401, 0.6081, 0.3646, 0.6374, 0.3247, 0.6773, 0.4241, 0.5515, 0.436, 0.5657, 0.4014, 0.6006, 0.6205, 0.5796, 0.6024, 0.6019, 0.5668, 0.5665, 0.7129, 0.6416, 0.681, 0.6808, 0.6401, 0.6397, 0.7667, 0.6778, 0.8282, 0.7194, 0.7786, 0.7796, 0.436, 0.5657, 0.4504, 0.5773, 0.4232, 0.6182, 0.6024, 0.6019, 0.5803, 0.6203, 0.5523, 0.5786, 0.681, 0.6808, 0.6419, 0.7131, 0.6099, 0.6647, 0.7786, 0.7796, 0.7182, 0.8289, 0.6775, 0.767, 0.1706, 0.8311, 0.23, 0.7717, 0.2879, 0.8193, 0.2804, 0.7215, 0.3247, 0.6773, 0.3629, 0.7083, 0.3646, 0.6374, 0.4014, 0.6006, 0.4232, 0.6182, 0.5668, 0.5665, 0.5523, 0.5786, 0.5251, 0.5384, 0.4693, 0.5319, 0.4765, 0.5376, 0.4504, 0.5773, 0.6401, 0.6397, 0.6099, 0.6647, 0.5803, 0.6203, 0.681, 0.6808, 0.7265, 0.7268, 0.6775, 0.767, 0.7786, 0.7796, 0.8402, 0.842, 0.7663, 0.902, 0.2804, 0.7215, 0.3279, 0.7602, 0.2879, 0.8193, 0.3247, 0.6773, 0.3646, 0.6374, 0.3943, 0.6615, 0.4504, 0.5773, 0.4667, 0.5859, 0.448, 0.6313, 0.5803, 0.6203, 0.555, 0.634, 0.5357, 0.5876, 0.6419, 0.7131, 0.5973, 0.7371, 0.5753, 0.6833, 0.6775, 0.767, 0.7182, 0.8289, 0.6494, 0.8654, 0.2879, 0.8193, 0.354, 0.8549, 0.321, 0.9324, 0.3279, 0.7602, 0.3629, 0.7083, 0.4063, 0.7314, 0.4232, 0.6182, 0.448, 0.6313, 0.4281, 0.6794, 0.5251, 0.5384, 0.5523, 0.5786, 0.5357, 0.5876, 0.4765, 0.5376, 0.4846, 0.5419, 0.4667, 0.5859, 0.6099, 0.6647, 0.5753, 0.6833, 0.555, 0.634, 0.6775, 0.767, 0.6217, 0.7968, 0.5973, 0.7371, 0.7182, 0.8289, 0.7663, 0.902, 0.6823, 0.9464, 0.3279, 0.7602, 0.3819, 0.7891, 0.354, 0.8549, 0.3629, 0.7083, 0.3943, 0.6615, 0.4281, 0.6794, 0.4667, 0.5859, 0.4845, 0.5911, 0.475, 0.6393, 0.5357, 0.5876, 0.555, 0.634, 0.5275, 0.6425, 0.5973, 0.7371, 0.5488, 0.7521, 0.5378, 0.6948, 0.6217, 0.7968, 0.6494, 0.8654, 0.575, 0.8877, 0.354, 0.8549, 0.4258, 0.8771, 0.4084, 0.9598, 0.3819, 0.7891, 0.4063, 0.7314, 0.4534, 0.7456, 0.4281, 0.6794, 0.448, 0.6313, 0.475, 0.6393, 0.5169, 0.5429, 0.5357, 0.5876, 0.5177, 0.5932, 0.4846, 0.5419, 0.4935, 0.5445, 0.4845, 0.5911, 0.5753, 0.6833, 0.5378, 0.6948, 0.5275, 0.6425, 0.6217, 0.7968, 0.5612, 0.8149, 0.5488, 0.7521, 0.6494, 0.8654, 0.6823, 0.9464, 0.5915, 0.9735, 0.3819, 0.7891, 0.4406, 0.807, 0.4258, 0.8771, 0.4063, 0.7314, 0.4281, 0.6794, 0.4647, 0.6903, 0.475, 0.6393, 0.4845, 0.5911, 0.5029, 0.5928, 0.5275, 0.6425, 0.4989, 0.6454, 0.4989, 0.5951, 0.5488, 0.7521, 0.4984, 0.7564, 0.4988, 0.6987, 0.5612, 0.8149, 0.575, 0.8877, 0.4976, 0.8952, 0.4258, 0.8771, 0.5008, 0.8851, 0.4997, 0.9698, 0.4406, 0.807, 0.4534, 0.7456, 0.5024, 0.7505, 0.4647, 0.6903, 0.475, 0.6393, 0.5029, 0.6419, 0.5177, 0.5932, 0.4989, 0.5951, 0.4986, 0.5467, 0.4935, 0.5445, 0.5026, 0.5453, 0.5029, 0.5928, 0.5378, 0.6948, 0.4988, 0.6987, 0.4989, 0.6454, 0.5612, 0.8149, 0.4982, 0.8213, 0.4984, 0.7564, 0.575, 0.8877, 0.5915, 0.9735, 0.497, 0.9826, 0.4406, 0.807, 0.5017, 0.8133, 0.5008, 0.8851, 0.4534, 0.7456, 0.4647, 0.6903, 0.5028, 0.694, 0.5029, 0.6419, 0.5029, 0.5928, 0.5213, 0.5909, 0.4989, 0.6454, 0.4703, 0.6427, 0.4801, 0.5934, 0.4988, 0.6987, 0.4984, 0.7564, 0.448, 0.7519, 0.4982, 0.8213, 0.4976, 0.8952, 0.4202, 0.8873, 0.4997, 0.9698, 0.5008, 0.8851, 0.576, 0.8783, 0.5017, 0.8133, 0.5024, 0.7505, 0.5514, 0.7458, 0.5028, 0.694, 0.5029, 0.6419, 0.5309, 0.6391, 0.4989, 0.5951, 0.4801, 0.5934, 0.4893, 0.5459, 0.5029, 0.5928, 0.5026, 0.5453, 0.5118, 0.5443, 0.4988, 0.6987, 0.4598, 0.6949, 0.4703, 0.6427, 0.4982, 0.8213, 0.4353, 0.8148, 0.448, 0.7519, 0.497, 0.9826, 0.4026, 0.973, 0.4202, 0.8873, 0.5017, 0.8133, 0.563, 0.8076, 0.576, 0.8783, 0.5028, 0.694, 0.5409, 0.6903, 0.5514, 0.7458, 0.5309, 0.6391, 0.5213, 0.5909, 0.539, 0.5854, 0.4801, 0.5934, 0.4703, 0.6427, 0.4428, 0.6344, 0.4598, 0.6949, 0.448, 0.7519, 0.3999, 0.7366, 0.4353, 0.8148, 0.4202, 0.8873, 0.3458, 0.8645, 0.5914, 0.9618, 0.576, 0.8783, 0.6486, 0.8571, 0.563, 0.8076, 0.5514, 0.7458, 0.5987, 0.7316, 0.5309, 0.6391, 0.5578, 0.6309, 0.5775, 0.6791, 0.4801, 0.5934, 0.462, 0.588, 0.4803, 0.5432, 0.5213, 0.5909, 0.5118, 0.5443, 0.5206, 0.5416, 0.4598, 0.6949, 0.4223, 0.6836, 0.4428, 0.6344, 0.4353, 0.8148, 0.3747, 0.7966, 0.3999, 0.7366, 0.4026, 0.973, 0.3117, 0.9451, 0.3458, 0.8645, 0.563, 0.8076, 0.6221, 0.7901, 0.6486, 0.8571, 0.5409, 0.6903, 0.5775, 0.6791, 0.5987, 0.7316, 0.539, 0.5854, 0.5552, 0.5766, 0.5826, 0.6175, 0.4428, 0.6344, 0.4175, 0.621, 0.4453, 0.5793, 0.3999, 0.7366, 0.3554, 0.713, 0.3878, 0.6652, 0.3747, 0.7966, 0.3458, 0.8645, 0.2774, 0.8275, 0.6486, 0.8571, 0.7159, 0.8221, 0.7621, 0.8938, 0.5987, 0.7316, 0.6424, 0.7085, 0.6767, 0.7614, 0.5775, 0.6791, 0.5578, 0.6309, 0.5826, 0.6175, 0.462, 0.588, 0.4453, 0.5793, 0.472, 0.5389, 0.539, 0.5854, 0.5206, 0.5416, 0.5287, 0.5372, 0.4223, 0.6836, 0.3878, 0.6652, 0.4175, 0.621, 0.3747, 0.7966, 0.319, 0.7665, 0.3554, 0.713, 0.3117, 0.9451, 0.2282, 0.8998, 0.2774, 0.8275, 0.6221, 0.7901, 0.6767, 0.7614, 0.7159, 0.8221, 0.5987, 0.7316, 0.5775, 0.6791, 0.6114, 0.6611, 0.5826, 0.6175, 0.5552, 0.5766, 0.5695, 0.5648, 0.4175, 0.621, 0.3952, 0.6029, 0.4306, 0.5674, 0.3554, 0.713, 0.3163, 0.681, 0.3575, 0.6404, 0.319, 0.7665, 0.2774, 0.8275, 0.2176, 0.7779, 0.7621, 0.8938, 0.7159, 0.8221, 0.7752, 0.7746, 0.6767, 0.7614, 0.6424, 0.7085, 0.6808, 0.6773, 0.5826, 0.6175, 0.6043, 0.5996, 0.6411, 0.6368, 0.472, 0.5389, 0.4453, 0.5793, 0.4306, 0.5674, 0.5552, 0.5766, 0.5287, 0.5372, 0.5357, 0.5313, 0.3878, 0.6652, 0.3575, 0.6404, 0.3952, 0.6029, 0.319, 0.7665, 0.2703, 0.7262, 0.3163, 0.681, 0.2282, 0.8998, 0.1552, 0.839, 0.2176, 0.7779, 0.6767, 0.7614, 0.7249, 0.7226, 0.7752, 0.7746, 0.6114, 0.6611, 0.6411, 0.6368, 0.6808, 0.6773, 0.5695, 0.5648, 0.5812, 0.5504, 0.6222, 0.5778, 0.3952, 0.6029, 0.3769, 0.5808, 0.4186, 0.5529, 0.3575, 0.6404, 0.3163, 0.681, 0.2843, 0.642, 0.2703, 0.7262, 0.2176, 0.7779, 0.1687, 0.7176, 0.8346, 0.836, 0.7752, 0.7746, 0.8242, 0.7163, 0.7249, 0.7226, 0.6808, 0.6773, 0.7124, 0.6392, 0.6043, 0.5996, 0.6222, 0.5778, 0.6655, 0.6071, 0.4306, 0.5674, 0.4186, 0.5529, 0.4587, 0.5258, 0.5357, 0.5313, 0.5415, 0.5241, 0.5812, 0.5504, 0.3575, 0.6404, 0.3326, 0.6102, 0.3769, 0.5808, 0.2703, 0.7262, 0.2305, 0.6773, 0.2843, 0.642, 0.1552, 0.839, 0.09572, 0.7652, 0.1687, 0.7176, 0.7249, 0.7226, 0.7646, 0.6751, 0.8242, 0.7163, 0.6411, 0.6368, 0.6655, 0.6071, 0.7124, 0.6392, 0.5812, 0.5504, 0.5898, 0.534, 0.6354, 0.5529, 0.4186, 0.5529, 0.3769, 0.5808, 0.3633, 0.5556, 0.3326, 0.6102, 0.2843, 0.642, 0.2606, 0.5975, 0.1687, 0.7176, 0.1326, 0.649, 0.201, 0.6216, 0.8242, 0.7163, 0.8609, 0.6495, 0.9397, 0.6836, 0.7646, 0.6751, 0.7124, 0.6392, 0.7361, 0.5955, 0.6222, 0.5778, 0.6354, 0.5529, 0.6837, 0.5732, 0.4186, 0.5529, 0.4096, 0.5363, 0.4542, 0.5176, 0.5812, 0.5504, 0.5415, 0.5241, 0.5458, 0.516, 0.3326, 0.6102, 0.3141, 0.5758, 0.3633, 0.5556, 0.2305, 0.6773, 0.201, 0.6216, 0.2606, 0.5975, 0.09572, 0.7652, 0.05189, 0.6814, 0.1326, 0.649, 0.7646, 0.6751, 0.7943, 0.6206, 0.8609, 0.6495, 0.6655, 0.6071, 0.6837, 0.5732, 0.7361, 0.5955, 0.5898, 0.534, 0.5951, 0.5162, 0.6436, 0.5258, 0.3633, 0.5556, 0.3549, 0.5282, 0.404, 0.5183, 0.3141, 0.5758, 0.2606, 0.5975, 0.246, 0.5493, 0.201, 0.6216, 0.1326, 0.649, 0.1106, 0.5748, 0.8609, 0.6495, 0.884, 0.5766, 0.9681, 0.5948, 0.7943, 0.6206, 0.7361, 0.5955, 0.7507, 0.548, 0.6837, 0.5732, 0.6354, 0.5529, 0.6436, 0.5258, 0.4096, 0.5363, 0.404, 0.5183, 0.4514, 0.5086, 0.5898, 0.534, 0.5458, 0.516, 0.5484, 0.5071, 0.3141, 0.5758, 0.3027, 0.5384, 0.3549, 0.5282, 0.201, 0.6216, 0.1829, 0.5613, 0.246, 0.5493, 0.1326, 0.649, 0.05189, 0.6814, 0.02529, 0.5909, 0.7943, 0.6206, 0.8129, 0.5612, 0.884, 0.5766, 0.6837, 0.5732, 0.6949, 0.5363, 0.7507, 0.548, 0.5951, 0.5162, 0.5969, 0.4977, 0.6463, 0.4977, 0.3549, 0.5282, 0.3519, 0.4997, 0.402, 0.4995, 0.3027, 0.5384, 0.246, 0.5493, 0.2411, 0.4992, 0.1829, 0.5613, 0.1106, 0.5748, 0.1035, 0.4979, 0.884, 0.5766, 0.8924, 0.5005, 0.9786, 0.5018, 0.8129, 0.5612, 0.7507, 0.548, 0.7558, 0.4985, 0.6949, 0.5363, 0.6436, 0.5258, 0.6463, 0.4977, 0.404, 0.5183, 0.402, 0.4995, 0.4504, 0.4993, 0.5951, 0.5162, 0.5484, 0.5071, 0.5492, 0.4979, 0.3027, 0.5384, 0.2988, 0.4995, 0.3519, 0.4997, 0.1829, 0.5613, 0.1769, 0.4987, 0.2411, 0.4992, 0.1106, 0.5748, 0.02529, 0.5909, 0.0168, 0.4971, 0.8129, 0.5612, 0.8194, 0.4993, 0.8924, 0.5005, 0.6949, 0.5363, 0.6988, 0.4979, 0.7558, 0.4985, 0.6463, 0.4977, 0.5969, 0.4977, 0.5949, 0.4792, 0.3519, 0.4997, 0.3546, 0.4711, 0.4039, 0.4808, 0.2411, 0.4992, 0.246, 0.4491, 0.3025, 0.4606, 0.1769, 0.4987, 0.1035, 0.4979, 0.1114, 0.4212, 0.8924, 0.5005, 0.8857, 0.4239, 0.9708, 0.4084, 0.8194, 0.4993, 0.7558, 0.4985, 0.7511, 0.4488, 0.6988, 0.4979, 0.6463, 0.4977, 0.6434, 0.4695, 0.402, 0.4995, 0.4039, 0.4808, 0.4513, 0.49, 0.5969, 0.4977, 0.5492, 0.4979, 0.5483, 0.4888, 0.2988, 0.4995, 0.3025, 0.4606, 0.3546, 0.4711, 0.1769, 0.4987, 0.1832, 0.4362, 0.246, 0.4491, 0.0168, 0.4971, 0.02663, 0.4037, 0.1114, 0.4212, 0.8194, 0.4993, 0.8138, 0.4372, 0.8857, 0.4239, 0.7558, 0.4985, 0.6988, 0.4979, 0.695, 0.4595, 0.5949, 0.4792, 0.5894, 0.4615, 0.6351, 0.4425, 0.4039, 0.4808, 0.3546, 0.4711, 0.3628, 0.4436, 0.246, 0.4491, 0.2604, 0.4008, 0.3137, 0.4232, 0.1832, 0.4362, 0.1114, 0.4212, 0.134, 0.3476, 0.8857, 0.4239, 0.864, 0.3501, 0.9447, 0.3179, 0.8138, 0.4372, 0.7511, 0.4488, 0.7367, 0.401, 0.6434, 0.4695, 0.6351, 0.4425, 0.6837, 0.4225, 0.4513, 0.49, 0.4039, 0.4808, 0.4092, 0.4627, 0.5483, 0.4888, 0.5455, 0.48, 0.5894, 0.4615, 0.3546, 0.4711, 0.3025, 0.4606, 0.3137, 0.4232, 0.1832, 0.4362, 0.2015, 0.3761, 0.2604, 0.4008, 0.02663, 0.4037, 0.05425, 0.314, 0.134, 0.3476, 0.8138, 0.4372, 0.7959, 0.3772, 0.864, 0.3501, 0.7511, 0.4488, 0.695, 0.4595, 0.6837, 0.4225, 0.5894, 0.4615, 0.5805, 0.4451, 0.6216, 0.4176, 0.3628, 0.4436, 0.3762, 0.4183, 0.4179, 0.446, 0.2604, 0.4008, 0.2839, 0.3562, 0.332, 0.3887, 0.2015, 0.3761, 0.134, 0.3476, 0.1703, 0.2798, 0.864, 0.3501, 0.8282, 0.2817, 0.9011, 0.2341, 0.7959, 0.3772, 0.7367, 0.401, 0.7132, 0.357, 0.6351, 0.4425, 0.6216, 0.4176, 0.6654, 0.3885, 0.4092, 0.4627, 0.4179, 0.446, 0.4583, 0.4727, 0.5894, 0.4615, 0.5455, 0.48, 0.5411, 0.4719, 0.3137, 0.4232, 0.332, 0.3887, 0.3762, 0.4183, 0.2015, 0.3761, 0.2311, 0.3209, 0.2839, 0.3562, 0.05425, 0.314, 0.09855, 0.2315, 0.1703, 0.2798, 0.7959, 0.3772, 0.7666, 0.322, 0.8282, 0.2817, 0.6837, 0.4225, 0.6654, 0.3885, 0.7132, 0.357, 0.6216, 0.4176, 0.5805, 0.4451, 0.5686, 0.4309, 0.3762, 0.4183, 0.3943, 0.3961, 0.4298, 0.4314, 0.2839, 0.3562, 0.3162, 0.3173, 0.3567, 0.3584, 0.2311, 0.3209, 0.1703, 0.2798, 0.2191, 0.2202, 0.8282, 0.2817, 0.7795, 0.2214, 0.8414, 0.1603, 0.7666, 0.322, 0.7132, 0.357, 0.6814, 0.3183, 0.6216, 0.4176, 0.6036, 0.3958, 0.6408, 0.3586, 0.4179, 0.446, 0.4298, 0.4314, 0.4641, 0.4654, 0.5805, 0.4451, 0.5411, 0.4719, 0.5352, 0.4648, 0.332, 0.3887, 0.3567, 0.3584, 0.3943, 0.3961, 0.2311, 0.3209, 0.2707, 0.2723, 0.3162, 0.3173, 0.09855, 0.2315, 0.1579, 0.1588, 0.2191, 0.2202, 0.7666, 0.322, 0.7268, 0.2737, 0.7795, 0.2214, 0.6654, 0.3885, 0.6408, 0.3586, 0.6814, 0.3183, 0.6036, 0.3958, 0.5686, 0.4309, 0.5542, 0.4192, 0.4298, 0.4314, 0.3943, 0.3961, 0.4163, 0.3778, 0.3162, 0.3173, 0.3552, 0.2855, 0.3869, 0.3336, 0.2707, 0.2723, 0.2191, 0.2202, 0.2786, 0.1711, 0.7795, 0.2214, 0.7193, 0.1727, 0.7681, 0.1002, 0.7268, 0.2737, 0.6814, 0.3183, 0.6428, 0.2866, 0.6036, 0.3958, 0.5815, 0.3779, 0.6108, 0.3342, 0.4298, 0.4314, 0.4442, 0.4193, 0.4713, 0.4594, 0.5352, 0.4648, 0.528, 0.459, 0.5542, 0.4192, 0.3943, 0.3961, 0.3567, 0.3584, 0.3869, 0.3336, 0.2707, 0.2723, 0.3191, 0.2323, 0.3552, 0.2855, 0.2191, 0.2202, 0.1579, 0.1588, 0.2305, 0.09886, 0.7268, 0.2737, 0.6788, 0.2333, 0.7193, 0.1727, 0.6408, 0.3586, 0.6108, 0.3342, 0.6428, 0.2866, 0.5542, 0.4192, 0.5377, 0.4106, 0.5565, 0.3647, 0.4163, 0.3778, 0.4415, 0.3641, 0.4608, 0.4103, 0.3869, 0.3336, 0.3552, 0.2855, 0.3995, 0.2621, 0.3191, 0.2323, 0.2786, 0.1711, 0.3467, 0.1344, 0.7193, 0.1727, 0.6512, 0.1361, 0.6846, 0.05553, 0.6788, 0.2333, 0.6428, 0.2866, 0.5985, 0.2633, 0.5815, 0.3779, 0.5565, 0.3647, 0.5765, 0.3161, 0.4442, 0.4193, 0.4608, 0.4103, 0.4796, 0.4549, 0.5542, 0.4192, 0.528, 0.459, 0.5198, 0.4547, 0.3869, 0.3336, 0.4212, 0.3151, 0.4415, 0.3641, 0.3191, 0.2323, 0.3745, 0.2023, 0.3995, 0.2621, 0.2305, 0.09886, 0.3136, 0.05413, 0.3467, 0.1344, 0.6788, 0.2333, 0.6231, 0.2042, 0.6512, 0.1361, 0.6108, 0.3342, 0.5765, 0.3161, 0.5985, 0.2633, 0.5565, 0.3647, 0.5377, 0.4106, 0.5199, 0.4053, 0.4415, 0.3641, 0.4689, 0.3556, 0.4788, 0.4047, 0.4212, 0.3151, 0.3995, 0.2621, 0.4473, 0.2471, 0.3745, 0.2023, 0.3467, 0.1344, 0.4207, 0.1119, 0.6512, 0.1361, 0.577, 0.1137, 0.5936, 0.02818, 0.6231, 0.2042, 0.5985, 0.2633, 0.5505, 0.2491, 0.5565, 0.3647, 0.5293, 0.3568, 0.5394, 0.3052, 0.4608, 0.4103, 0.4788, 0.4047, 0.4885, 0.4521, 0.5377, 0.4106, 0.5198, 0.4547, 0.5109, 0.4521, 0.4415, 0.3641, 0.4212, 0.3151, 0.4585, 0.3036, 0.3745, 0.2023, 0.4348, 0.184, 0.4473, 0.2471, 0.3467, 0.1344, 0.3136, 0.05413, 0.404, 0.02665, 0.6231, 0.2042, 0.563, 0.1869, 0.577, 0.1137, 0.5765, 0.3161, 0.5394, 0.3052, 0.5505, 0.2491, 0.5293, 0.3568, 0.5199, 0.4053, 0.5014, 0.4037, 0.4689, 0.3556, 0.4973, 0.3526, 0.4975, 0.4027, 0.4585, 0.3036, 0.4473, 0.2471, 0.4973, 0.2418, 0.4348, 0.184, 0.4207, 0.1119, 0.4976, 0.1042, 0.5936, 0.02818, 0.577, 0.1137, 0.4997, 0.1071, 0.563, 0.1869, 0.5505, 0.2491, 0.5008, 0.2445, 0.5293, 0.3568, 0.5011, 0.3542, 0.5009, 0.3017, 0.4885, 0.4521, 0.4788, 0.4047, 0.4975, 0.4027, 0.5199, 0.4053, 0.5109, 0.4521, 0.5017, 0.4513, 0.4585, 0.3036, 0.4973, 0.2995, 0.4973, 0.3526, 0.4348, 0.184, 0.4974, 0.1776, 0.4973, 0.2418, 0.404, 0.02665, 0.4978, 0.01744, 0.4976, 0.1042, 0.563, 0.1869, 0.5008, 0.1808, 0.4997, 0.1071, 0.5394, 0.3052, 0.5009, 0.3017, 0.5008, 0.2445, 0.5011, 0.3542, 0.5014, 0.4037, 0.4829, 0.4057, 0.4973, 0.3526, 0.5259, 0.3552, 0.5163, 0.4044, 0.4973, 0.2418, 0.5475, 0.2463, 0.5362, 0.303, 0.4974, 0.1776, 0.4976, 0.1042, 0.5744, 0.1116, 0.4988, 0.0201, 0.4997, 0.1071, 0.4231, 0.1158, 0.5008, 0.1808, 0.5008, 0.2445, 0.4512, 0.2498, 0.5011, 0.3542, 0.4729, 0.3573, 0.4625, 0.3058, 0.4978, 0.4511, 0.4975, 0.4027, 0.5163, 0.4044, 0.5014, 0.4037, 0.5017, 0.4513, 0.4926, 0.4523, 0.4973, 0.2995, 0.5362, 0.303, 0.5259, 0.3552, 0.4974, 0.1776, 0.5599, 0.1836, 0.5475, 0.2463, 0.4978, 0.01744, 0.5914, 0.02662, 0.5744, 0.1116, 0.5008, 0.1808, 0.4386, 0.1873, 0.4231, 0.1158, 0.5009, 0.3017, 0.4625, 0.3058, 0.4512, 0.2498, 0.4829, 0.4057, 0.4652, 0.4113, 0.446, 0.3658, 0.5259, 0.3552, 0.5534, 0.3633, 0.5344, 0.4098, 0.5362, 0.303, 0.5475, 0.2463, 0.596, 0.2605, 0.5599, 0.1836, 0.5744, 0.1116, 0.6482, 0.1337, 0.4051, 0.03111, 0.4231, 0.1158, 0.35, 0.1393, 0.4386, 0.1873, 0.4512, 0.2498, 0.4036, 0.2647, 0.4729, 0.3573, 0.446, 0.3658, 0.4256, 0.3174, 0.5163, 0.4044, 0.5344, 0.4098, 0.5161, 0.4546, 0.4926, 0.4523, 0.4838, 0.4551, 0.4652, 0.4113, 0.5259, 0.3552, 0.5362, 0.303, 0.5737, 0.3141, 0.5599, 0.1836, 0.62, 0.2016, 0.596, 0.2605, 0.5914, 0.02662, 0.6813, 0.05362, 0.6482, 0.1337, 0.4386, 0.1873, 0.379, 0.206, 0.35, 0.1393, 0.4625, 0.3058, 0.4256, 0.3174, 0.4036, 0.2647, 0.446, 0.3658, 0.4652, 0.4113, 0.4489, 0.4202, 0.5344, 0.4098, 0.5534, 0.3633, 0.5788, 0.3767, 0.596, 0.2605, 0.6406, 0.2843, 0.6083, 0.3324, 0.62, 0.2016, 0.6482, 0.1337, 0.7165, 0.1696, 0.3159, 0.0601, 0.35, 0.1393, 0.2832, 0.1765, 0.379, 0.206, 0.4036, 0.2647, 0.3599, 0.2887, 0.446, 0.3658, 0.4212, 0.3794, 0.3918, 0.336, 0.5161, 0.4546, 0.5344, 0.4098, 0.551, 0.4185, 0.4652, 0.4113, 0.4838, 0.4551, 0.4757, 0.4595, 0.5737, 0.3141, 0.6083, 0.3324, 0.5788, 0.3767, 0.62, 0.2016, 0.6756, 0.2307, 0.6406, 0.2843, 0.6813, 0.05362, 0.7644, 0.09735, 0.7165, 0.1696, 0.379, 0.206, 0.3241, 0.2358, 0.2832, 0.1765, 0.4036, 0.2647, 0.4256, 0.3174, 0.3918, 0.336, 0.4489, 0.4202, 0.4347, 0.4322, 0.3996, 0.3975, 0.5788, 0.3767, 0.6011, 0.3947, 0.5657, 0.4303, 0.6406, 0.2843, 0.6797, 0.3163, 0.6387, 0.3571, 0.6756, 0.2307, 0.7165, 0.1696, 0.7766, 0.2182, 0.2345, 0.1055, 0.2832, 0.1765, 0.2245, 0.2255, 0.3241, 0.2358, 0.3599, 0.2887, 0.322, 0.3208, 0.4212, 0.3794, 0.3996, 0.3975, 0.3624, 0.3607, 0.5244, 0.4589, 0.551, 0.4185, 0.5657, 0.4303, 0.4757, 0.4595, 0.4687, 0.4655, 0.4347, 0.4322, 0.5788, 0.3767, 0.6083, 0.3324, 0.6387, 0.3571, 0.6756, 0.2307, 0.7246, 0.2703, 0.6797, 0.3163, 0.7644, 0.09735, 0.8377, 0.1564, 0.7766, 0.2182, 0.3241, 0.2358, 0.2772, 0.2764, 0.2245, 0.2255, 0.3599, 0.2887, 0.3918, 0.336, 0.3624, 0.3607, 0.4347, 0.4322, 0.4231, 0.4466, 0.382, 0.4195, 0.6011, 0.3947, 0.6194, 0.4168, 0.5778, 0.4448, 0.6797, 0.3163, 0.7119, 0.3552, 0.6637, 0.3872, 0.7246, 0.2703, 0.7766, 0.2182, 0.8262, 0.2776, 0.1632, 0.1657, 0.2245, 0.2255, 0.1772, 0.2854, 0.2772, 0.2764, 0.322, 0.3208, 0.291, 0.3594, 0.3996, 0.3975, 0.382, 0.4195, 0.3383, 0.3908, 0.5317, 0.4648, 0.5657, 0.4303, 0.5778, 0.4448, 0.4347, 0.4322, 0.4687, 0.4655, 0.4629, 0.4727, 0.6011, 0.3947, 0.6387, 0.3571, 0.6637, 0.3872, 0.7246, 0.2703, 0.765, 0.3187, 0.7119, 0.3552, 0.8377, 0.1564, 0.8984, 0.2287, 0.8262, 0.2776, 0.2772, 0.2764, 0.2383, 0.3246, 0.1772, 0.2854, 0.322, 0.3208, 0.3624, 0.3607, 0.3383, 0.3908, 0.382, 0.4195, 0.4231, 0.4466, 0.4146, 0.463, 0.6194, 0.4168, 0.6331, 0.442, 0.5868, 0.4614, 0.6637, 0.3872, 0.7119, 0.3552, 0.7359, 0.3996, 0.765, 0.3187, 0.8262, 0.2776, 0.8635, 0.3458, 0.1772, 0.2854, 0.1425, 0.3531, 0.06329, 0.3215, 0.2383, 0.3246, 0.291, 0.3594, 0.2681, 0.4034, 0.3383, 0.3908, 0.382, 0.4195, 0.369, 0.4445, 0.5778, 0.4448, 0.5868, 0.4614, 0.5422, 0.4802, 0.4629, 0.4727, 0.4587, 0.4808, 0.4146, 0.463, 0.6637, 0.3872, 0.6823, 0.4216, 0.6331, 0.442, 0.765, 0.3187, 0.7952, 0.3741, 0.7359, 0.3996, 0.8984, 0.2287, 0.944, 0.3118, 0.8635, 0.3458, 0.2383, 0.3246, 0.2096, 0.3794, 0.1425, 0.3531, 0.3383, 0.3908, 0.3206, 0.4248, 0.2681, 0.4034, 0.369, 0.4445, 0.4146, 0.463, 0.4094, 0.4808, 0.5868, 0.4614, 0.6331, 0.442, 0.6417, 0.4694, 0.6823, 0.4216, 0.7359, 0.3996, 0.7507, 0.4479, 0.7952, 0.3741, 0.8635, 0.3458, 0.8867, 0.4201, 0.1425, 0.3531, 0.1219, 0.4259, 0.03813, 0.4103, 0.2096, 0.3794, 0.2681, 0.4034, 0.2542, 0.4509, 0.369, 0.4445, 0.3611, 0.4716, 0.3099, 0.4617, 0.5422, 0.4802, 0.5868, 0.4614, 0.5925, 0.4794, 0.4587, 0.4808, 0.4561, 0.4897, 0.4094, 0.4808, 0.6823, 0.4216, 0.6939, 0.459, 0.6417, 0.4694, 0.7952, 0.3741, 0.814, 0.4346, 0.7507, 0.4479, 0.8635, 0.3458, 0.944, 0.3118, 0.9726, 0.4025, 0.2096, 0.3794, 0.192, 0.4388, 0.1219, 0.4259, 0.3206, 0.4248, 0.3099, 0.4617, 0.2542, 0.4509, 0.3611, 0.4716, 0.4094, 0.4808, 0.4078, 0.4992, 0.5925, 0.4794, 0.6417, 0.4694, 0.6447, 0.498, 0.6939, 0.459, 0.7507, 0.4479, 0.7556, 0.4981, 0.814, 0.4346, 0.8867, 0.4201, 0.8949, 0.4977, 0.1219, 0.4259, 0.115, 0.5012, 0.03027, 0.5021, 0.192, 0.4388, 0.2542, 0.4509, 0.25, 0.5001, 0.3611, 0.4716, 0.3587, 0.4996, 0.3066, 0.4998, 0.545, 0.4892, 0.5925, 0.4794, 0.5945, 0.4982, 0.4561, 0.4897, 0.4553, 0.4988, 0.4078, 0.4992, 0.6417, 0.4694, 0.6939, 0.459, 0.6979, 0.498, 0.814, 0.4346, 0.8208, 0.4977, 0.7556, 0.4981, 0.8867, 0.4201, 0.9726, 0.4025, 0.9827, 0.4975, 0.192, 0.4388, 0.1874, 0.5003, 0.115, 0.5012, 0.3099, 0.4617, 0.3066, 0.4998, 0.25, 0.5001, 0.4078, 0.4992, 0.4098, 0.5176, 0.3617, 0.5275, 0.6447, 0.498, 0.642, 0.5266, 0.5928, 0.517, 0.6979, 0.498, 0.7556, 0.4981, 0.7514, 0.5485, 0.8208, 0.4977, 0.8949, 0.4977, 0.8875, 0.5755, 0.115, 0.5012, 0.1237, 0.5763, 0.04066, 0.5936, 0.1874, 0.5003, 0.25, 0.5001, 0.2553, 0.5491, 0.3587, 0.4996, 0.3617, 0.5275, 0.3108, 0.5378, 0.5945, 0.4982, 0.5928, 0.517, 0.5452, 0.5078, 0.4078, 0.4992, 0.4553, 0.4988, 0.4563, 0.508, 0.6979, 0.498, 0.6943, 0.537, 0.642, 0.5266, 0.8208, 0.4977, 0.8146, 0.5608, 0.7514, 0.5485, 0.8949, 0.4977, 0.9827, 0.4975, 0.9738, 0.5926, 0.1874, 0.5003, 0.1934, 0.5616, 0.1237, 0.5763, 0.3066, 0.4998, 0.3108, 0.5378, 0.2553, 0.5491, 0.3617, 0.5275, 0.4098, 0.5176, 0.4154, 0.5352, 0.642, 0.5266, 0.6339, 0.5542, 0.5874, 0.5351, 0.6943, 0.537, 0.7514, 0.5485, 0.7363, 0.5968, 0.8146, 0.5608, 0.8875, 0.5755, 0.8651, 0.6504, 0.1237, 0.5763, 0.146, 0.6483, 0.06838, 0.6811, 0.1934, 0.5616, 0.2553, 0.5491, 0.2702, 0.596, 0.3617, 0.5275, 0.3702, 0.5542, 0.3222, 0.5743, 0.5452, 0.5078, 0.5928, 0.517, 0.5874, 0.5351, 0.4563, 0.508, 0.459, 0.5167, 0.4154, 0.5352, 0.6943, 0.537, 0.6831, 0.5746, 0.6339, 0.5542, 0.8146, 0.5608, 0.7967, 0.6217, 0.7363, 0.5968, 0.9738, 0.5926, 0.9462, 0.6843, 0.8651, 0.6504, 0.1934, 0.5616, 0.2122, 0.6203, 0.146, 0.6483, 0.3108, 0.5378, 0.3222, 0.5743, 0.2702, 0.596, 0.4982, 0.4989, 0.5382, 0.5251, 0.5323, 0.5324, 0.4634, 0.5248, 0.5022, 0.4983, 0.4693, 0.5319, 0.4693, 0.5319, 0.5022, 0.4983, 0.4765, 0.5376, 0.4982, 0.4989, 0.5323, 0.5324, 0.5251, 0.5384, 0.4765, 0.5376, 0.5022, 0.4983, 0.4846, 0.5419, 0.4982, 0.4989, 0.5251, 0.5384, 0.5169, 0.5429, 0.4846, 0.5419, 0.5022, 0.4983, 0.4935, 0.5445, 0.4982, 0.4989, 0.5169, 0.5429, 0.508, 0.5457, 0.4935, 0.5445, 0.5022, 0.4983, 0.5026, 0.5453, 0.4982, 0.4989, 0.508, 0.5457, 0.4986, 0.5467, 0.5026, 0.5453, 0.5022, 0.4983, 0.5118, 0.5443, 0.4982, 0.4989, 0.4986, 0.5467, 0.4893, 0.5459, 0.5118, 0.5443, 0.5022, 0.4983, 0.5206, 0.5416, 0.4982, 0.4989, 0.4893, 0.5459, 0.4803, 0.5432, 0.5206, 0.5416, 0.5022, 0.4983, 0.5287, 0.5372, 0.4982, 0.4989, 0.4803, 0.5432, 0.472, 0.5389, 0.5287, 0.5372, 0.5022, 0.4983, 0.5357, 0.5313, 0.4982, 0.4989, 0.472, 0.5389, 0.4647, 0.533, 0.5357, 0.5313, 0.5022, 0.4983, 0.5415, 0.5241, 0.4982, 0.4989, 0.4647, 0.533, 0.4587, 0.5258, 0.5415, 0.5241, 0.5022, 0.4983, 0.5458, 0.516, 0.4982, 0.4989, 0.4587, 0.5258, 0.4542, 0.5176, 0.5458, 0.516, 0.5022, 0.4983, 0.5484, 0.5071, 0.4982, 0.4989, 0.4542, 0.5176, 0.4514, 0.5086, 0.5484, 0.5071, 0.5022, 0.4983, 0.5492, 0.4979, 0.4982, 0.4989, 0.4514, 0.5086, 0.4504, 0.4993, 0.5492, 0.4979, 0.5022, 0.4983, 0.5483, 0.4888, 0.4982, 0.4989, 0.4504, 0.4993, 0.4513, 0.49, 0.5483, 0.4888, 0.5022, 0.4983, 0.5455, 0.48, 0.4982, 0.4989, 0.4513, 0.49, 0.4539, 0.481, 0.5455, 0.48, 0.5022, 0.4983, 0.5411, 0.4719, 0.4982, 0.4989, 0.4539, 0.481, 0.4583, 0.4727, 0.5411, 0.4719, 0.5022, 0.4983, 0.5352, 0.4648, 0.4982, 0.4989, 0.4583, 0.4727, 0.4641, 0.4654, 0.5352, 0.4648, 0.5022, 0.4983, 0.528, 0.459, 0.4982, 0.4989, 0.4641, 0.4654, 0.4713, 0.4594, 0.528, 0.459, 0.5022, 0.4983, 0.5198, 0.4547, 0.4982, 0.4989, 0.4713, 0.4594, 0.4796, 0.4549, 0.5198, 0.4547, 0.5022, 0.4983, 0.5109, 0.4521, 0.4982, 0.4989, 0.4796, 0.4549, 0.4885, 0.4521, 0.5109, 0.4521, 0.5022, 0.4983, 0.5017, 0.4513, 0.4982, 0.4989, 0.4885, 0.4521, 0.4978, 0.4511, 0.5017, 0.4513, 0.5022, 0.4983, 0.4926, 0.4523, 0.4982, 0.4989, 0.4978, 0.4511, 0.5071, 0.4519, 0.4926, 0.4523, 0.5022, 0.4983, 0.4838, 0.4551, 0.4982, 0.4989, 0.5071, 0.4519, 0.5161, 0.4546, 0.4838, 0.4551, 0.5022, 0.4983, 0.4757, 0.4595, 0.4982, 0.4989, 0.5161, 0.4546, 0.5244, 0.4589, 0.4757, 0.4595, 0.5022, 0.4983, 0.4687, 0.4655, 0.4982, 0.4989, 0.5244, 0.4589, 0.5317, 0.4648, 0.4687, 0.4655, 0.5022, 0.4983, 0.4629, 0.4727, 0.4982, 0.4989, 0.5317, 0.4648, 0.5377, 0.472, 0.4629, 0.4727, 0.5022, 0.4983, 0.4587, 0.4808, 0.4982, 0.4989, 0.5377, 0.472, 0.5422, 0.4802, 0.4587, 0.4808, 0.5022, 0.4983, 0.4561, 0.4897, 0.4982, 0.4989, 0.5422, 0.4802, 0.545, 0.4892, 0.4561, 0.4897, 0.5022, 0.4983, 0.4553, 0.4988, 0.4982, 0.4989, 0.545, 0.4892, 0.5461, 0.4985, 0.4553, 0.4988, 0.5022, 0.4983, 0.4563, 0.508, 0.4982, 0.4989, 0.5461, 0.4985, 0.5452, 0.5078, 0.4563, 0.508, 0.5022, 0.4983, 0.459, 0.5167, 0.4982, 0.4989, 0.5452, 0.5078, 0.5426, 0.5168, 0.4154, 0.5352, 0.4241, 0.5515, 0.3833, 0.579, 0.5874, 0.5351, 0.6339, 0.5542, 0.6205, 0.5796, 0.459, 0.5167, 0.5022, 0.4983, 0.4634, 0.5248, 0.6831, 0.5746, 0.7363, 0.5968, 0.7129, 0.6416, 0.7967, 0.6217, 0.8651, 0.6504, 0.8282, 0.7194, 0.146, 0.6483, 0.1825, 0.714, 0.1126, 0.7612, 0.2702, 0.596, 0.2932, 0.6395, 0.2411, 0.6744, 0.3702, 0.5542, 0.3833, 0.579, 0.3401, 0.6081, 0.5426, 0.5168, 0.5874, 0.5351, 0.5787, 0.5518, 0.459, 0.5167, 0.4634, 0.5248, 0.4241, 0.5515, 0.6339, 0.5542, 0.6831, 0.5746, 0.6648, 0.6092, 0.7363, 0.5968, 0.7967, 0.6217, 0.7667, 0.6778, 0.8651, 0.6504, 0.9462, 0.6843, 0.901, 0.7685, 0.2122, 0.6203, 0.2411, 0.6744, 0.1825, 0.714, 0.3222, 0.5743, 0.3401, 0.6081, 0.2932, 0.6395, 0.4982, 0.4989, 0.5426, 0.5168, 0.5382, 0.5251, 0.1126, 0.7612, 0.1825, 0.714, 0.1706, 0.8311, 0.2411, 0.6744, 0.2932, 0.6395, 0.2804, 0.7215, 0.3401, 0.6081, 0.3833, 0.579, 0.3646, 0.6374, 0.5382, 0.5251, 0.5787, 0.5518, 0.5323, 0.5324, 0.436, 0.5657, 0.4241, 0.5515, 0.4693, 0.5319, 0.6024, 0.6019, 0.6205, 0.5796, 0.6401, 0.6397, 0.7129, 0.6416, 0.7667, 0.6778, 0.681, 0.6808, 0.8282, 0.7194, 0.901, 0.7685, 0.7786, 0.7796, 0.1825, 0.714, 0.2411, 0.6744, 0.23, 0.7717, 0.2932, 0.6395, 0.3401, 0.6081, 0.3247, 0.6773, 0.3833, 0.579, 0.4241, 0.5515, 0.4014, 0.6006, 0.5787, 0.5518, 0.6205, 0.5796, 0.5668, 0.5665, 0.6648, 0.6092, 0.7129, 0.6416, 0.6401, 0.6397, 0.7265, 0.7268, 0.7667, 0.6778, 0.7786, 0.7796, 0.4014, 0.6006, 0.436, 0.5657, 0.4232, 0.6182, 0.5668, 0.5665, 0.6024, 0.6019, 0.5523, 0.5786, 0.6401, 0.6397, 0.681, 0.6808, 0.6099, 0.6647, 0.7265, 0.7268, 0.7786, 0.7796, 0.6775, 0.767, 0.2408, 0.8889, 0.1706, 0.8311, 0.2879, 0.8193, 0.3279, 0.7602, 0.2804, 0.7215, 0.3629, 0.7083, 0.3943, 0.6615, 0.3646, 0.6374, 0.4232, 0.6182, 0.5323, 0.5324, 0.5668, 0.5665, 0.5251, 0.5384, 0.436, 0.5657, 0.4693, 0.5319, 0.4504, 0.5773, 0.6024, 0.6019, 0.6401, 0.6397, 0.5803, 0.6203, 0.6419, 0.7131, 0.681, 0.6808, 0.6775, 0.767, 0.7182, 0.8289, 0.7786, 0.7796, 0.7663, 0.902, 0.23, 0.7717, 0.2804, 0.7215, 0.2879, 0.8193, 0.3629, 0.7083, 0.3247, 0.6773, 0.3943, 0.6615, 0.4232, 0.6182, 0.4504, 0.5773, 0.448, 0.6313, 0.5523, 0.5786, 0.5803, 0.6203, 0.5357, 0.5876, 0.6099, 0.6647, 0.6419, 0.7131, 0.5753, 0.6833, 0.6217, 0.7968, 0.6775, 0.767, 0.6494, 0.8654, 0.2408, 0.8889, 0.2879, 0.8193, 0.321, 0.9324, 0.3819, 0.7891, 0.3279, 0.7602, 0.4063, 0.7314, 0.3943, 0.6615, 0.4232, 0.6182, 0.4281, 0.6794, 0.5169, 0.5429, 0.5251, 0.5384, 0.5357, 0.5876, 0.4504, 0.5773, 0.4765, 0.5376, 0.4667, 0.5859, 0.5803, 0.6203, 0.6099, 0.6647, 0.555, 0.634, 0.6419, 0.7131, 0.6775, 0.767, 0.5973, 0.7371, 0.6494, 0.8654, 0.7182, 0.8289, 0.6823, 0.9464, 0.2879, 0.8193, 0.3279, 0.7602, 0.354, 0.8549, 0.4063, 0.7314, 0.3629, 0.7083, 0.4281, 0.6794, 0.448, 0.6313, 0.4667, 0.5859, 0.475, 0.6393, 0.5177, 0.5932, 0.5357, 0.5876, 0.5275, 0.6425, 0.5753, 0.6833, 0.5973, 0.7371, 0.5378, 0.6948, 0.5612, 0.8149, 0.6217, 0.7968, 0.575, 0.8877, 0.321, 0.9324, 0.354, 0.8549, 0.4084, 0.9598, 0.4406, 0.807, 0.3819, 0.7891, 0.4534, 0.7456, 0.4647, 0.6903, 0.4281, 0.6794, 0.475, 0.6393, 0.508, 0.5457, 0.5169, 0.5429, 0.5177, 0.5932, 0.4667, 0.5859, 0.4846, 0.5419, 0.4845, 0.5911, 0.555, 0.634, 0.5753, 0.6833, 0.5275, 0.6425, 0.5973, 0.7371, 0.6217, 0.7968, 0.5488, 0.7521, 0.575, 0.8877, 0.6494, 0.8654, 0.5915, 0.9735, 0.354, 0.8549, 0.3819, 0.7891, 0.4258, 0.8771, 0.4534, 0.7456, 0.4063, 0.7314, 0.4647, 0.6903, 0.5029, 0.6419, 0.475, 0.6393, 0.5029, 0.5928, 0.5177, 0.5932, 0.5275, 0.6425, 0.4989, 0.5951, 0.5378, 0.6948, 0.5488, 0.7521, 0.4988, 0.6987, 0.4982, 0.8213, 0.5612, 0.8149, 0.4976, 0.8952, 0.4084, 0.9598, 0.4258, 0.8771, 0.4997, 0.9698, 0.5017, 0.8133, 0.4406, 0.807, 0.5024, 0.7505, 0.5028, 0.694, 0.4647, 0.6903, 0.5029, 0.6419, 0.508, 0.5457, 0.5177, 0.5932, 0.4986, 0.5467, 0.4845, 0.5911, 0.4935, 0.5445, 0.5029, 0.5928, 0.5275, 0.6425, 0.5378, 0.6948, 0.4989, 0.6454, 0.5488, 0.7521, 0.5612, 0.8149, 0.4984, 0.7564, 0.4976, 0.8952, 0.575, 0.8877, 0.497, 0.9826, 0.4258, 0.8771, 0.4406, 0.807, 0.5008, 0.8851, 0.5024, 0.7505, 0.4534, 0.7456, 0.5028, 0.694, 0.5309, 0.6391, 0.5029, 0.6419, 0.5213, 0.5909, 0.4989, 0.5951, 0.4989, 0.6454, 0.4801, 0.5934, 0.4598, 0.6949, 0.4988, 0.6987, 0.448, 0.7519, 0.4353, 0.8148, 0.4982, 0.8213, 0.4202, 0.8873, 0.5914, 0.9618, 0.4997, 0.9698, 0.576, 0.8783, 0.563, 0.8076, 0.5017, 0.8133, 0.5514, 0.7458, 0.5409, 0.6903, 0.5028, 0.694, 0.5309, 0.6391, 0.4986, 0.5467, 0.4989, 0.5951, 0.4893, 0.5459, 0.5213, 0.5909, 0.5029, 0.5928, 0.5118, 0.5443, 0.4989, 0.6454, 0.4988, 0.6987, 0.4703, 0.6427, 0.4984, 0.7564, 0.4982, 0.8213, 0.448, 0.7519, 0.4976, 0.8952, 0.497, 0.9826, 0.4202, 0.8873, 0.5008, 0.8851, 0.5017, 0.8133, 0.576, 0.8783, 0.5024, 0.7505, 0.5028, 0.694, 0.5514, 0.7458, 0.5578, 0.6309, 0.5309, 0.6391, 0.539, 0.5854, 0.462, 0.588, 0.4801, 0.5934, 0.4428, 0.6344, 0.4223, 0.6836, 0.4598, 0.6949, 0.3999, 0.7366, 0.3747, 0.7966, 0.4353, 0.8148, 0.3458, 0.8645, 0.68, 0.9362, 0.5914, 0.9618, 0.6486, 0.8571, 0.6221, 0.7901, 0.563, 0.8076, 0.5987, 0.7316, 0.5409, 0.6903, 0.5309, 0.6391, 0.5775, 0.6791, 0.4893, 0.5459, 0.4801, 0.5934, 0.4803, 0.5432, 0.539, 0.5854, 0.5213, 0.5909, 0.5206, 0.5416, 0.4703, 0.6427, 0.4598, 0.6949, 0.4428, 0.6344, 0.448, 0.7519, 0.4353, 0.8148, 0.3999, 0.7366, 0.4202, 0.8873, 0.4026, 0.973, 0.3458, 0.8645, 0.576, 0.8783, 0.563, 0.8076, 0.6486, 0.8571, 0.5514, 0.7458, 0.5409, 0.6903, 0.5987, 0.7316, 0.5578, 0.6309, 0.539, 0.5854, 0.5826, 0.6175, 0.462, 0.588, 0.4428, 0.6344, 0.4453, 0.5793, 0.4223, 0.6836, 0.3999, 0.7366, 0.3878, 0.6652, 0.319, 0.7665, 0.3747, 0.7966, 0.2774, 0.8275, 0.68, 0.9362, 0.6486, 0.8571, 0.7621, 0.8938, 0.6221, 0.7901, 0.5987, 0.7316, 0.6767, 0.7614, 0.6114, 0.6611, 0.5775, 0.6791, 0.5826, 0.6175, 0.4803, 0.5432, 0.462, 0.588, 0.472, 0.5389, 0.5552, 0.5766, 0.539, 0.5854, 0.5287, 0.5372, 0.4428, 0.6344, 0.4223, 0.6836, 0.4175, 0.621, 0.3999, 0.7366, 0.3747, 0.7966, 0.3554, 0.713, 0.3458, 0.8645, 0.3117, 0.9451, 0.2774, 0.8275, 0.6486, 0.8571, 0.6221, 0.7901, 0.7159, 0.8221, 0.6424, 0.7085, 0.5987, 0.7316, 0.6114, 0.6611, 0.6043, 0.5996, 0.5826, 0.6175, 0.5695, 0.5648, 0.4453, 0.5793, 0.4175, 0.621, 0.4306, 0.5674, 0.3878, 0.6652, 0.3554, 0.713, 0.3575, 0.6404, 0.2703, 0.7262, 0.319, 0.7665, 0.2176, 0.7779, 0.8346, 0.836, 0.7621, 0.8938, 0.7752, 0.7746, 0.7249, 0.7226, 0.6767, 0.7614, 0.6808, 0.6773, 0.6114, 0.6611, 0.5826, 0.6175, 0.6411, 0.6368, 0.4647, 0.533, 0.472, 0.5389, 0.4306, 0.5674, 0.5695, 0.5648, 0.5552, 0.5766, 0.5357, 0.5313, 0.4175, 0.621, 0.3878, 0.6652, 0.3952, 0.6029, 0.3554, 0.713, 0.319, 0.7665, 0.3163, 0.681, 0.2774, 0.8275, 0.2282, 0.8998, 0.2176, 0.7779, 0.7159, 0.8221, 0.6767, 0.7614, 0.7752, 0.7746, 0.6424, 0.7085, 0.6114, 0.6611, 0.6808, 0.6773, 0.6043, 0.5996, 0.5695, 0.5648, 0.6222, 0.5778, 0.4306, 0.5674, 0.3952, 0.6029, 0.4186, 0.5529, 0.3326, 0.6102, 0.3575, 0.6404, 0.2843, 0.642, 0.2305, 0.6773, 0.2703, 0.7262, 0.1687, 0.7176, 0.8946, 0.7651, 0.8346, 0.836, 0.8242, 0.7163, 0.7646, 0.6751, 0.7249, 0.7226, 0.7124, 0.6392, 0.6411, 0.6368, 0.6043, 0.5996, 0.6655, 0.6071, 0.4647, 0.533, 0.4306, 0.5674, 0.4587, 0.5258, 0.5695, 0.5648, 0.5357, 0.5313, 0.5812, 0.5504, 0.3952, 0.6029, 0.3575, 0.6404, 0.3769, 0.5808, 0.3163, 0.681, 0.2703, 0.7262, 0.2843, 0.642, 0.2176, 0.7779, 0.1552, 0.839, 0.1687, 0.7176, 0.7752, 0.7746, 0.7249, 0.7226, 0.8242, 0.7163, 0.6808, 0.6773, 0.6411, 0.6368, 0.7124, 0.6392, 0.6222, 0.5778, 0.5812, 0.5504, 0.6354, 0.5529, 0.4096, 0.5363, 0.4186, 0.5529, 0.3633, 0.5556, 0.3141, 0.5758, 0.3326, 0.6102, 0.2606, 0.5975, 0.2305, 0.6773, 0.1687, 0.7176, 0.201, 0.6216, 0.8946, 0.7651, 0.8242, 0.7163, 0.9397, 0.6836, 0.7943, 0.6206, 0.7646, 0.6751, 0.7361, 0.5955, 0.6655, 0.6071, 0.6222, 0.5778, 0.6837, 0.5732, 0.4587, 0.5258, 0.4186, 0.5529, 0.4542, 0.5176, 0.5898, 0.534, 0.5812, 0.5504, 0.5458, 0.516, 0.3769, 0.5808, 0.3326, 0.6102, 0.3633, 0.5556, 0.2843, 0.642, 0.2305, 0.6773, 0.2606, 0.5975, 0.1687, 0.7176, 0.09572, 0.7652, 0.1326, 0.649, 0.8242, 0.7163, 0.7646, 0.6751, 0.8609, 0.6495, 0.7124, 0.6392, 0.6655, 0.6071, 0.7361, 0.5955, 0.6354, 0.5529, 0.5898, 0.534, 0.6436, 0.5258, 0.4096, 0.5363, 0.3633, 0.5556, 0.404, 0.5183, 0.3027, 0.5384, 0.3141, 0.5758, 0.246, 0.5493, 0.1829, 0.5613, 0.201, 0.6216, 0.1106, 0.5748, 0.9397, 0.6836, 0.8609, 0.6495, 0.9681, 0.5948, 0.8129, 0.5612, 0.7943, 0.6206, 0.7507, 0.548, 0.6949, 0.5363, 0.6837, 0.5732, 0.6436, 0.5258, 0.4542, 0.5176, 0.4096, 0.5363, 0.4514, 0.5086, 0.5951, 0.5162, 0.5898, 0.534, 0.5484, 0.5071, 0.3633, 0.5556, 0.3141, 0.5758, 0.3549, 0.5282, 0.2606, 0.5975, 0.201, 0.6216, 0.246, 0.5493, 0.1106, 0.5748, 0.1326, 0.649, 0.02529, 0.5909, 0.8609, 0.6495, 0.7943, 0.6206, 0.884, 0.5766, 0.7361, 0.5955, 0.6837, 0.5732, 0.7507, 0.548, 0.6436, 0.5258, 0.5951, 0.5162, 0.6463, 0.4977, 0.404, 0.5183, 0.3549, 0.5282, 0.402, 0.4995, 0.2988, 0.4995, 0.3027, 0.5384, 0.2411, 0.4992, 0.1769, 0.4987, 0.1829, 0.5613, 0.1035, 0.4979, 0.9681, 0.5948, 0.884, 0.5766, 0.9786, 0.5018, 0.8194, 0.4993, 0.8129, 0.5612, 0.7558, 0.4985, 0.6988, 0.4979, 0.6949, 0.5363, 0.6463, 0.4977, 0.4514, 0.5086, 0.404, 0.5183, 0.4504, 0.4993, 0.5969, 0.4977, 0.5951, 0.5162, 0.5492, 0.4979, 0.3549, 0.5282, 0.3027, 0.5384, 0.3519, 0.4997, 0.246, 0.5493, 0.1829, 0.5613, 0.2411, 0.4992, 0.1035, 0.4979, 0.1106, 0.5748, 0.0168, 0.4971, 0.884, 0.5766, 0.8129, 0.5612, 0.8924, 0.5005, 0.7507, 0.548, 0.6949, 0.5363, 0.7558, 0.4985, 0.6434, 0.4695, 0.6463, 0.4977, 0.5949, 0.4792, 0.402, 0.4995, 0.3519, 0.4997, 0.4039, 0.4808, 0.2988, 0.4995, 0.2411, 0.4992, 0.3025, 0.4606, 0.1832, 0.4362, 0.1769, 0.4987, 0.1114, 0.4212, 0.9786, 0.5018, 0.8924, 0.5005, 0.9708, 0.4084, 0.8138, 0.4372, 0.8194, 0.4993, 0.7511, 0.4488, 0.695, 0.4595, 0.6988, 0.4979, 0.6434, 0.4695, 0.4504, 0.4993, 0.402, 0.4995, 0.4513, 0.49, 0.5949, 0.4792, 0.5969, 0.4977, 0.5483, 0.4888, 0.3519, 0.4997, 0.2988, 0.4995, 0.3546, 0.4711, 0.2411, 0.4992, 0.1769, 0.4987, 0.246, 0.4491, 0.1035, 0.4979, 0.0168, 0.4971, 0.1114, 0.4212, 0.8924, 0.5005, 0.8194, 0.4993, 0.8857, 0.4239, 0.7511, 0.4488, 0.7558, 0.4985, 0.695, 0.4595, 0.6434, 0.4695, 0.5949, 0.4792, 0.6351, 0.4425, 0.4092, 0.4627, 0.4039, 0.4808, 0.3628, 0.4436, 0.3025, 0.4606, 0.246, 0.4491, 0.3137, 0.4232, 0.2015, 0.3761, 0.1832, 0.4362, 0.134, 0.3476, 0.9708, 0.4084, 0.8857, 0.4239, 0.9447, 0.3179, 0.7959, 0.3772, 0.8138, 0.4372, 0.7367, 0.401, 0.695, 0.4595, 0.6434, 0.4695, 0.6837, 0.4225, 0.4539, 0.481, 0.4513, 0.49, 0.4092, 0.4627, 0.5949, 0.4792, 0.5483, 0.4888, 0.5894, 0.4615, 0.3628, 0.4436, 0.3546, 0.4711, 0.3137, 0.4232, 0.246, 0.4491, 0.1832, 0.4362, 0.2604, 0.4008, 0.1114, 0.4212, 0.02663, 0.4037, 0.134, 0.3476, 0.8857, 0.4239, 0.8138, 0.4372, 0.864, 0.3501, 0.7367, 0.401, 0.7511, 0.4488, 0.6837, 0.4225, 0.6351, 0.4425, 0.5894, 0.4615, 0.6216, 0.4176, 0.4092, 0.4627, 0.3628, 0.4436, 0.4179, 0.446, 0.3137, 0.4232, 0.2604, 0.4008, 0.332, 0.3887, 0.2311, 0.3209, 0.2015, 0.3761, 0.1703, 0.2798, 0.9447, 0.3179, 0.864, 0.3501, 0.9011, 0.2341, 0.7666, 0.322, 0.7959, 0.3772, 0.7132, 0.357, 0.6837, 0.4225, 0.6351, 0.4425, 0.6654, 0.3885, 0.4539, 0.481, 0.4092, 0.4627, 0.4583, 0.4727, 0.5805, 0.4451, 0.5894, 0.4615, 0.5411, 0.4719, 0.3628, 0.4436, 0.3137, 0.4232, 0.3762, 0.4183, 0.2604, 0.4008, 0.2015, 0.3761, 0.2839, 0.3562, 0.134, 0.3476, 0.05425, 0.314, 0.1703, 0.2798, 0.864, 0.3501, 0.7959, 0.3772, 0.8282, 0.2817, 0.7367, 0.401, 0.6837, 0.4225, 0.7132, 0.357, 0.6036, 0.3958, 0.6216, 0.4176, 0.5686, 0.4309, 0.4179, 0.446, 0.3762, 0.4183, 0.4298, 0.4314, 0.332, 0.3887, 0.2839, 0.3562, 0.3567, 0.3584, 0.2707, 0.2723, 0.2311, 0.3209, 0.2191, 0.2202, 0.9011, 0.2341, 0.8282, 0.2817, 0.8414, 0.1603, 0.7268, 0.2737, 0.7666, 0.322, 0.6814, 0.3183, 0.6654, 0.3885, 0.6216, 0.4176, 0.6408, 0.3586, 0.4583, 0.4727, 0.4179, 0.446, 0.4641, 0.4654, 0.5686, 0.4309, 0.5805, 0.4451, 0.5352, 0.4648, 0.3762, 0.4183, 0.332, 0.3887, 0.3943, 0.3961, 0.2839, 0.3562, 0.2311, 0.3209, 0.3162, 0.3173, 0.1703, 0.2798, 0.09855, 0.2315, 0.2191, 0.2202, 0.8282, 0.2817, 0.7666, 0.322, 0.7795, 0.2214, 0.7132, 0.357, 0.6654, 0.3885, 0.6814, 0.3183, 0.5815, 0.3779, 0.6036, 0.3958, 0.5542, 0.4192, 0.4442, 0.4193, 0.4298, 0.4314, 0.4163, 0.3778, 0.3567, 0.3584, 0.3162, 0.3173, 0.3869, 0.3336, 0.3191, 0.2323, 0.2707, 0.2723, 0.2786, 0.1711, 0.8414, 0.1603, 0.7795, 0.2214, 0.7681, 0.1002, 0.6788, 0.2333, 0.7268, 0.2737, 0.6428, 0.2866, 0.6408, 0.3586, 0.6036, 0.3958, 0.6108, 0.3342, 0.4641, 0.4654, 0.4298, 0.4314, 0.4713, 0.4594, 0.5686, 0.4309, 0.5352, 0.4648, 0.5542, 0.4192, 0.4163, 0.3778, 0.3943, 0.3961, 0.3869, 0.3336, 0.3162, 0.3173, 0.2707, 0.2723, 0.3552, 0.2855, 0.2786, 0.1711, 0.2191, 0.2202, 0.2305, 0.09886, 0.7795, 0.2214, 0.7268, 0.2737, 0.7193, 0.1727, 0.6814, 0.3183, 0.6408, 0.3586, 0.6428, 0.2866, 0.5815, 0.3779, 0.5542, 0.4192, 0.5565, 0.3647, 0.4442, 0.4193, 0.4163, 0.3778, 0.4608, 0.4103, 0.4212, 0.3151, 0.3869, 0.3336, 0.3995, 0.2621, 0.3745, 0.2023, 0.3191, 0.2323, 0.3467, 0.1344, 0.7681, 0.1002, 0.7193, 0.1727, 0.6846, 0.05553, 0.6231, 0.2042, 0.6788, 0.2333, 0.5985, 0.2633, 0.6108, 0.3342, 0.5815, 0.3779, 0.5765, 0.3161, 0.4713, 0.4594, 0.4442, 0.4193, 0.4796, 0.4549, 0.5377, 0.4106, 0.5542, 0.4192, 0.5198, 0.4547, 0.4163, 0.3778, 0.3869, 0.3336, 0.4415, 0.3641, 0.3552, 0.2855, 0.3191, 0.2323, 0.3995, 0.2621, 0.2786, 0.1711, 0.2305, 0.09886, 0.3467, 0.1344, 0.7193, 0.1727, 0.6788, 0.2333, 0.6512, 0.1361, 0.6428, 0.2866, 0.6108, 0.3342, 0.5985, 0.2633, 0.5293, 0.3568, 0.5565, 0.3647, 0.5199, 0.4053, 0.4608, 0.4103, 0.4415, 0.3641, 0.4788, 0.4047, 0.4585, 0.3036, 0.4212, 0.3151, 0.4473, 0.2471, 0.4348, 0.184, 0.3745, 0.2023, 0.4207, 0.1119, 0.6846, 0.05553, 0.6512, 0.1361, 0.5936, 0.02818, 0.563, 0.1869, 0.6231, 0.2042, 0.5505, 0.2491, 0.5765, 0.3161, 0.5565, 0.3647, 0.5394, 0.3052, 0.4796, 0.4549, 0.4608, 0.4103, 0.4885, 0.4521, 0.5199, 0.4053, 0.5377, 0.4106, 0.5109, 0.4521, 0.4689, 0.3556, 0.4415, 0.3641, 0.4585, 0.3036, 0.3995, 0.2621, 0.3745, 0.2023, 0.4473, 0.2471, 0.4207, 0.1119, 0.3467, 0.1344, 0.404, 0.02665, 0.6512, 0.1361, 0.6231, 0.2042, 0.577, 0.1137, 0.5985, 0.2633, 0.5765, 0.3161, 0.5505, 0.2491, 0.5011, 0.3542, 0.5293, 0.3568, 0.5014, 0.4037, 0.4788, 0.4047, 0.4689, 0.3556, 0.4975, 0.4027, 0.4973, 0.2995, 0.4585, 0.3036, 0.4973, 0.2418, 0.4974, 0.1776, 0.4348, 0.184, 0.4976, 0.1042, 0.4988, 0.0201, 0.5936, 0.02818, 0.4997, 0.1071, 0.5008, 0.1808, 0.563, 0.1869, 0.5008, 0.2445, 0.5394, 0.3052, 0.5293, 0.3568, 0.5009, 0.3017, 0.4978, 0.4511, 0.4885, 0.4521, 0.4975, 0.4027, 0.5014, 0.4037, 0.5199, 0.4053, 0.5017, 0.4513, 0.4689, 0.3556, 0.4585, 0.3036, 0.4973, 0.3526, 0.4473, 0.2471, 0.4348, 0.184, 0.4973, 0.2418, 0.4207, 0.1119, 0.404, 0.02665, 0.4976, 0.1042, 0.577, 0.1137, 0.563, 0.1869, 0.4997, 0.1071, 0.5505, 0.2491, 0.5394, 0.3052, 0.5008, 0.2445, 0.4729, 0.3573, 0.5011, 0.3542, 0.4829, 0.4057, 0.4975, 0.4027, 0.4973, 0.3526, 0.5163, 0.4044, 0.4973, 0.2995, 0.4973, 0.2418, 0.5362, 0.303, 0.5599, 0.1836, 0.4974, 0.1776, 0.5744, 0.1116, 0.4051, 0.03111, 0.4988, 0.0201, 0.4231, 0.1158, 0.4386, 0.1873, 0.5008, 0.1808, 0.4512, 0.2498, 0.5009, 0.3017, 0.5011, 0.3542, 0.4625, 0.3058, 0.5071, 0.4519, 0.4978, 0.4511, 0.5163, 0.4044, 0.4829, 0.4057, 0.5014, 0.4037, 0.4926, 0.4523, 0.4973, 0.3526, 0.4973, 0.2995, 0.5259, 0.3552, 0.4973, 0.2418, 0.4974, 0.1776, 0.5475, 0.2463, 0.4976, 0.1042, 0.4978, 0.01744, 0.5744, 0.1116, 0.4997, 0.1071, 0.5008, 0.1808, 0.4231, 0.1158, 0.5008, 0.2445, 0.5009, 0.3017, 0.4512, 0.2498, 0.4729, 0.3573, 0.4829, 0.4057, 0.446, 0.3658, 0.5163, 0.4044, 0.5259, 0.3552, 0.5344, 0.4098, 0.5737, 0.3141, 0.5362, 0.303, 0.596, 0.2605, 0.62, 0.2016, 0.5599, 0.1836, 0.6482, 0.1337, 0.3159, 0.0601, 0.4051, 0.03111, 0.35, 0.1393, 0.379, 0.206, 0.4386, 0.1873, 0.4036, 0.2647, 0.4625, 0.3058, 0.4729, 0.3573, 0.4256, 0.3174, 0.5071, 0.4519, 0.5163, 0.4044, 0.5161, 0.4546, 0.4829, 0.4057, 0.4926, 0.4523, 0.4652, 0.4113, 0.5534, 0.3633, 0.5259, 0.3552, 0.5737, 0.3141, 0.5475, 0.2463, 0.5599, 0.1836, 0.596, 0.2605, 0.5744, 0.1116, 0.5914, 0.02662, 0.6482, 0.1337, 0.4231, 0.1158, 0.4386, 0.1873, 0.35, 0.1393, 0.4512, 0.2498, 0.4625, 0.3058, 0.4036, 0.2647, 0.4212, 0.3794, 0.446, 0.3658, 0.4489, 0.4202, 0.551, 0.4185, 0.5344, 0.4098, 0.5788, 0.3767, 0.5737, 0.3141, 0.596, 0.2605, 0.6083, 0.3324, 0.6756, 0.2307, 0.62, 0.2016, 0.7165, 0.1696, 0.2345, 0.1055, 0.3159, 0.0601, 0.2832, 0.1765, 0.3241, 0.2358, 0.379, 0.206, 0.3599, 0.2887, 0.4256, 0.3174, 0.446, 0.3658, 0.3918, 0.336, 0.5244, 0.4589, 0.5161, 0.4546, 0.551, 0.4185, 0.4489, 0.4202, 0.4652, 0.4113, 0.4757, 0.4595, 0.5534, 0.3633, 0.5737, 0.3141, 0.5788, 0.3767, 0.596, 0.2605, 0.62, 0.2016, 0.6406, 0.2843, 0.6482, 0.1337, 0.6813, 0.05362, 0.7165, 0.1696, 0.35, 0.1393, 0.379, 0.206, 0.2832, 0.1765, 0.3599, 0.2887, 0.4036, 0.2647, 0.3918, 0.336, 0.4212, 0.3794, 0.4489, 0.4202, 0.3996, 0.3975, 0.551, 0.4185, 0.5788, 0.3767, 0.5657, 0.4303, 0.6083, 0.3324, 0.6406, 0.2843, 0.6387, 0.3571, 0.7246, 0.2703, 0.6756, 0.2307, 0.7766, 0.2182, 0.1632, 0.1657, 0.2345, 0.1055, 0.2245, 0.2255, 0.2772, 0.2764, 0.3241, 0.2358, 0.322, 0.3208, 0.3918, 0.336, 0.4212, 0.3794, 0.3624, 0.3607, 0.5317, 0.4648, 0.5244, 0.4589, 0.5657, 0.4303, 0.4489, 0.4202, 0.4757, 0.4595, 0.4347, 0.4322, 0.6011, 0.3947, 0.5788, 0.3767, 0.6387, 0.3571, 0.6406, 0.2843, 0.6756, 0.2307, 0.6797, 0.3163, 0.7165, 0.1696, 0.7644, 0.09735, 0.7766, 0.2182, 0.2832, 0.1765, 0.3241, 0.2358, 0.2245, 0.2255, 0.322, 0.3208, 0.3599, 0.2887, 0.3624, 0.3607, 0.3996, 0.3975, 0.4347, 0.4322, 0.382, 0.4195, 0.5657, 0.4303, 0.6011, 0.3947, 0.5778, 0.4448, 0.6387, 0.3571, 0.6797, 0.3163, 0.6637, 0.3872, 0.765, 0.3187, 0.7246, 0.2703, 0.8262, 0.2776, 0.1053, 0.2388, 0.1632, 0.1657, 0.1772, 0.2854, 0.2383, 0.3246, 0.2772, 0.2764, 0.291, 0.3594, 0.3624, 0.3607, 0.3996, 0.3975, 0.3383, 0.3908, 0.5377, 0.472, 0.5317, 0.4648, 0.5778, 0.4448, 0.4231, 0.4466, 0.4347, 0.4322, 0.4629, 0.4727, 0.6194, 0.4168, 0.6011, 0.3947, 0.6637, 0.3872, 0.6797, 0.3163, 0.7246, 0.2703, 0.7119, 0.3552, 0.7766, 0.2182, 0.8377, 0.1564, 0.8262, 0.2776, 0.2245, 0.2255, 0.2772, 0.2764, 0.1772, 0.2854, 0.291, 0.3594, 0.322, 0.3208, 0.3383, 0.3908, 0.369, 0.4445, 0.382, 0.4195, 0.4146, 0.463, 0.5778, 0.4448, 0.6194, 0.4168, 0.5868, 0.4614, 0.6823, 0.4216, 0.6637, 0.3872, 0.7359, 0.3996, 0.7952, 0.3741, 0.765, 0.3187, 0.8635, 0.3458, 0.1053, 0.2388, 0.1772, 0.2854, 0.06329, 0.3215, 0.2096, 0.3794, 0.2383, 0.3246, 0.2681, 0.4034, 0.3206, 0.4248, 0.3383, 0.3908, 0.369, 0.4445, 0.5377, 0.472, 0.5778, 0.4448, 0.5422, 0.4802, 0.4231, 0.4466, 0.4629, 0.4727, 0.4146, 0.463, 0.6194, 0.4168, 0.6637, 0.3872, 0.6331, 0.442, 0.7119, 0.3552, 0.765, 0.3187, 0.7359, 0.3996, 0.8262, 0.2776, 0.8984, 0.2287, 0.8635, 0.3458, 0.1772, 0.2854, 0.2383, 0.3246, 0.1425, 0.3531, 0.291, 0.3594, 0.3383, 0.3908, 0.2681, 0.4034, 0.3611, 0.4716, 0.369, 0.4445, 0.4094, 0.4808, 0.5925, 0.4794, 0.5868, 0.4614, 0.6417, 0.4694, 0.6939, 0.459, 0.6823, 0.4216, 0.7507, 0.4479, 0.814, 0.4346, 0.7952, 0.3741, 0.8867, 0.4201, 0.06329, 0.3215, 0.1425, 0.3531, 0.03813, 0.4103, 0.192, 0.4388, 0.2096, 0.3794, 0.2542, 0.4509, 0.3206, 0.4248, 0.369, 0.4445, 0.3099, 0.4617, 0.545, 0.4892, 0.5422, 0.4802, 0.5925, 0.4794, 0.4146, 0.463, 0.4587, 0.4808, 0.4094, 0.4808, 0.6331, 0.442, 0.6823, 0.4216, 0.6417, 0.4694, 0.7359, 0.3996, 0.7952, 0.3741, 0.7507, 0.4479, 0.8867, 0.4201, 0.8635, 0.3458, 0.9726, 0.4025, 0.1425, 0.3531, 0.2096, 0.3794, 0.1219, 0.4259, 0.2681, 0.4034, 0.3206, 0.4248, 0.2542, 0.4509, 0.3587, 0.4996, 0.3611, 0.4716, 0.4078, 0.4992, 0.5945, 0.4982, 0.5925, 0.4794, 0.6447, 0.498, 0.6979, 0.498, 0.6939, 0.459, 0.7556, 0.4981, 0.8208, 0.4977, 0.814, 0.4346, 0.8949, 0.4977, 0.03813, 0.4103, 0.1219, 0.4259, 0.03027, 0.5021, 0.1874, 0.5003, 0.192, 0.4388, 0.25, 0.5001, 0.3099, 0.4617, 0.3611, 0.4716, 0.3066, 0.4998, 0.5461, 0.4985, 0.545, 0.4892, 0.5945, 0.4982, 0.4094, 0.4808, 0.4561, 0.4897, 0.4078, 0.4992, 0.6447, 0.498, 0.6417, 0.4694, 0.6979, 0.498, 0.7507, 0.4479, 0.814, 0.4346, 0.7556, 0.4981, 0.8949, 0.4977, 0.8867, 0.4201, 0.9827, 0.4975, 0.1219, 0.4259, 0.192, 0.4388, 0.115, 0.5012, 0.2542, 0.4509, 0.3099, 0.4617, 0.25, 0.5001, 0.3587, 0.4996, 0.4078, 0.4992, 0.3617, 0.5275, 0.5945, 0.4982, 0.6447, 0.498, 0.5928, 0.517, 0.6943, 0.537, 0.6979, 0.498, 0.7514, 0.5485, 0.8146, 0.5608, 0.8208, 0.4977, 0.8875, 0.5755, 0.03027, 0.5021, 0.115, 0.5012, 0.04066, 0.5936, 0.1934, 0.5616, 0.1874, 0.5003, 0.2553, 0.5491, 0.3066, 0.4998, 0.3587, 0.4996, 0.3108, 0.5378, 0.5461, 0.4985, 0.5945, 0.4982, 0.5452, 0.5078, 0.4098, 0.5176, 0.4078, 0.4992, 0.4563, 0.508, 0.6447, 0.498, 0.6979, 0.498, 0.642, 0.5266, 0.7556, 0.4981, 0.8208, 0.4977, 0.7514, 0.5485, 0.8875, 0.5755, 0.8949, 0.4977, 0.9738, 0.5926, 0.115, 0.5012, 0.1874, 0.5003, 0.1237, 0.5763, 0.25, 0.5001, 0.3066, 0.4998, 0.2553, 0.5491, 0.3702, 0.5542, 0.3617, 0.5275, 0.4154, 0.5352, 0.5928, 0.517, 0.642, 0.5266, 0.5874, 0.5351, 0.6831, 0.5746, 0.6943, 0.537, 0.7363, 0.5968, 0.7967, 0.6217, 0.8146, 0.5608, 0.8651, 0.6504, 0.04066, 0.5936, 0.1237, 0.5763, 0.06838, 0.6811, 0.2122, 0.6203, 0.1934, 0.5616, 0.2702, 0.596, 0.3108, 0.5378, 0.3617, 0.5275, 0.3222, 0.5743, 0.5426, 0.5168, 0.5452, 0.5078, 0.5874, 0.5351, 0.4098, 0.5176, 0.4563, 0.508, 0.4154, 0.5352, 0.642, 0.5266, 0.6943, 0.537, 0.6339, 0.5542, 0.7514, 0.5485, 0.8146, 0.5608, 0.7363, 0.5968, 0.8875, 0.5755, 0.9738, 0.5926, 0.8651, 0.6504, 0.1237, 0.5763, 0.1934, 0.5616, 0.146, 0.6483, 0.2553, 0.5491, 0.3108, 0.5378, 0.2702, 0.596, 0.3702, 0.5542, 0.4154, 0.5352, 0.3833, 0.579, 0.5787, 0.5518, 0.5874, 0.5351, 0.6205, 0.5796, 0.6648, 0.6092, 0.6831, 0.5746, 0.7129, 0.6416, 0.7667, 0.6778, 0.7967, 0.6217, 0.8282, 0.7194, 0.06838, 0.6811, 0.146, 0.6483, 0.1126, 0.7612, 0.2122, 0.6203, 0.2702, 0.596, 0.2411, 0.6744, 0.3222, 0.5743, 0.3702, 0.5542, 0.3401, 0.6081, 0.5382, 0.5251, 0.5426, 0.5168, 0.5787, 0.5518, 0.4154, 0.5352, 0.459, 0.5167, 0.4241, 0.5515, 0.6205, 0.5796, 0.6339, 0.5542, 0.6648, 0.6092, 0.7129, 0.6416, 0.7363, 0.5968, 0.7667, 0.6778, 0.8282, 0.7194, 0.8651, 0.6504, 0.901, 0.7685, 0.146, 0.6483, 0.2122, 0.6203, 0.1825, 0.714, 0.2702, 0.596, 0.3222, 0.5743, 0.2932, 0.6395])
me_sphere_001.materials.append(mat_blabla)
me_sphere_001.use_remesh_preserve_volume = False
me_sphere_001.use_remesh_preserve_attributes = False
me_sphere_001.use_mirror_vertex_groups = False
me_sphere_001.update()
me_cube = bpy.data.meshes.new('Cube')
me_cube.from_pydata([(1.409, 0.7775, 2.35), (1.403, -0.8285, 1.158), (-0.02616, 0.00816, 0.03716), (-0.02088, 1.614, 1.229), (0.009882, -0.07148, 3.5), (0.004598, -1.677, 2.308), (-1.425, -0.8408, 1.187), (-1.42, 0.7652, 2.379)], [], [(5, 1, 0), (6, 2, 1), (7, 3, 2), (4, 0, 3), (1, 2, 3), (6, 5, 4), (4, 5, 0), (5, 6, 1), (6, 7, 2), (7, 4, 3), (0, 1, 3), (7, 6, 4)])
_uv = me_cube.uv_layers.new(name='UVMap')
_uv.uv.foreach_set('vector', [0.5, 0.25, 0.75, 0.25, 0.75, 0.5, 0.25, 0.25, 0.25, 8.659e-05, 0.5, 8.676e-05, 0.25, 0.5, 8.667e-05, 0.5, 8.659e-05, 0.25, 0.5, 0.5, 0.5, 0.75, 0.25, 0.75, 0.5, 0.9999, 0.25, 0.9999, 0.25, 0.75, 0.25, 0.25, 0.5, 0.25, 0.5, 0.5, 0.5, 0.5, 0.5, 0.25, 0.75, 0.5, 0.5, 0.25, 0.25, 0.25, 0.5, 8.676e-05, 0.25, 0.25, 0.25, 0.5, 8.659e-05, 0.25, 0.25, 0.5, 0.5, 0.5, 0.25, 0.75, 0.5, 0.75, 0.5, 0.9999, 0.25, 0.75, 0.25, 0.5, 0.25, 0.25, 0.5, 0.5])
me_cube.materials.append(mat_chess)
me_cube.use_remesh_preserve_volume = False
me_cube.use_remesh_preserve_attributes = False
me_cube.use_mirror_vertex_groups = False
me_cube.update()
me_plane = bpy.data.meshes.new('Plane')
me_plane.from_pydata([(-1.34, -1.204, 0.0517), (0.05187, -1.863, 0.0517), (-0.825, -0.1176, 0.0517), (0.5666, -0.7769, 0.0517)], [], [(1, 3, 2), (0, 1, 2)])
_uv = me_plane.uv_layers.new(name='UVMap')
_uv.uv.foreach_set('vector', [0.9999, 0.0001, 0.9999, 0.9999, 9.998e-05, 0.9999, 0.0001001, 9.998e-05, 0.9999, 0.0001, 9.998e-05, 0.9999])
me_plane.materials.append(mat_newspaper)
me_plane.use_remesh_preserve_volume = False
me_plane.use_remesh_preserve_attributes = False
me_plane.use_mirror_vertex_groups = False
me_plane.update()

# ---- objects
ob_cube_001 = bpy.data.objects.new('Cube.001', me_cube_001)
ob_sphere = bpy.data.objects.new('Sphere', me_sphere_001)
ob_cube = bpy.data.objects.new('Cube', me_cube)
ob_plane = bpy.data.objects.new('Plane', me_plane)
ob_lamp = bpy.data.objects.new('Lamp', light_lamp)
ob_camera = bpy.data.objects.new('Camera', cam_camera)

# ---- transforms, parenting, visibility, modifiers, constraints
ob_cube_001.location = (0.0, 0.0, 0.0)
ob_cube_001.lineart.crease_threshold = 0.0
ob_sphere.location = (0.0, 0.0, 0.0)
ob_sphere.rotation_euler = (0.0, -0.0, 1.231)
ob_sphere.lineart.crease_threshold = 0.0
ob_cube.location = (0.0, 0.0, 0.0)
ob_cube.lineart.crease_threshold = 0.0
ob_plane.location = (0.0, 0.0, 0.0)
ob_plane.lineart.crease_threshold = 0.0
ob_lamp.location = (-2.465, -3.778, 5.904)
ob_lamp.rotation_euler = (0.6503, 0.05522, 1.866)
ob_lamp.lock_rotations_4d = False
ob_lamp.empty_display_type = 'ARROWS'
ob_lamp.color = (0.0, 0.0, 0.0, 0.0)
ob_lamp.hide_viewport = True
ob_lamp.lineart.crease_threshold = 0.0
ob_camera.location = (-3.01, -5.062, 3.872)
ob_camera.rotation_euler = (1.109, 0.01082, -0.5288)
ob_camera.lock_rotations_4d = False
ob_camera.empty_display_type = 'ARROWS'
ob_camera.color = (0.0, 0.0, 0.0, 0.0)
ob_camera.hide_viewport = True
ob_camera.display_type = 'WIRE'
ob_camera.lineart.crease_threshold = 0.0

# ---- collection membership
col_collection_1.objects.link(ob_cube_001)
col_collection_1.objects.link(ob_sphere)
col_collection_1.objects.link(ob_cube)
col_collection_1.objects.link(ob_plane)
col_collection_1.objects.link(ob_lamp)
col_collection_1.objects.link(ob_camera)

# ---- scene / render settings (as saved in the file)
scene.camera = ob_camera
scene.frame_start = 1; scene.frame_end = 250; scene.frame_set(1)
scene.render.engine = 'BLENDER_EEVEE_NEXT'
scene.render.resolution_percentage = 50
scene.render.dither_intensity = 0.0
scene.cycles.use_denoising = False
scene.cycles.samples = 10
scene.cycles.sampling_pattern = 'TABULATED_SOBOL'
scene.cycles.light_sampling_threshold = 0.0
scene.cycles.use_adaptive_sampling = False
scene.cycles.use_light_tree = False
scene.cycles.blur_glossy = 0.0
scene.cycles.volume_bounces = 1
scene.cycles.pixel_filter_type = 'GAUSSIAN'
scene.cycles.sample_clamp_indirect = 0.0
scene.view_settings.view_transform = 'Standard'
bpy.context.view_layer.update()
